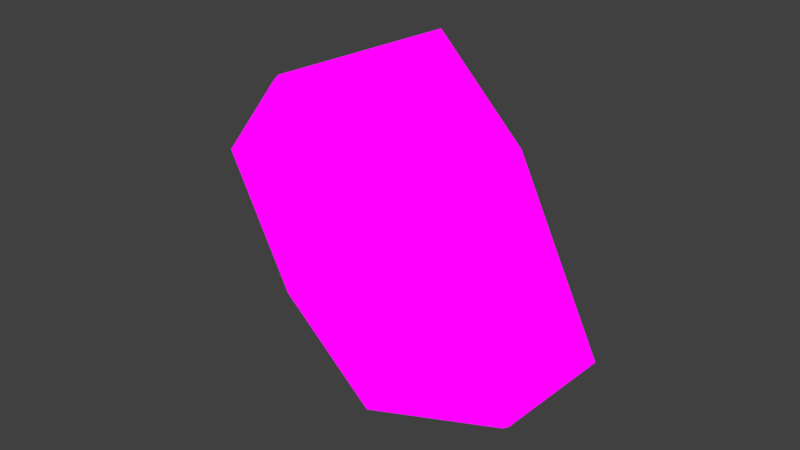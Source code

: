 # Source: earth_1_.blend  (saved by Blender 2.79.0; exported with 4.5.12 LTS)
import bpy
from mathutils import Matrix  # noqa: F401  (used for matrix-valued properties, if any)

bpy.ops.wm.read_factory_settings(use_empty=True)
scene = bpy.context.scene
scene.name = 'Scene'

# ---- collections
col_collection_1 = bpy.data.collections.new('Collection 1'); scene.collection.children.link(col_collection_1)

# ---- images (referenced by path relative to the original .blend; pixels are not part of the script)
import os
ASSET_DIR = os.environ.get("B2B_ASSET_DIR", "")  # directory of the original .blend (textures are referenced by path, not embedded)
HERE = os.path.dirname(os.path.abspath(__file__))  # packed textures are extracted next to this script under _unpacked/

def load_image(name, relpath, width, height, colorspace="sRGB"):
    """Load a texture the original file referenced (path relative to the .blend, or extracted next to this script)."""
    p = next((c for c in (os.path.join(HERE, relpath), os.path.join(ASSET_DIR, relpath)) if relpath and os.path.exists(c)), "")
    if p:
        img = bpy.data.images.load(p, check_existing=True)
        img.name = name
    else:  # same state as the original file: an image datablock whose file is absent (Cycles renders it pink)
        img = bpy.data.images.new(name, width, height)
        img.source = "FILE"
        img.filepath = "//" + (relpath or name)
    img.colorspace_settings.name = colorspace
    return img
img_texture_png = load_image('texture.png', 'texture.png', 1024, 1024, 'sRGB')

# ---- materials (node trees are filled in below, after node groups)
mat_material = bpy.data.materials.new('Material')
mat_material.alpha_threshold = 0.0
mat_material.roughness = 0.5

# ---- material node trees
mat_material.use_nodes = True; mat_material.node_tree.nodes.clear()
_N = mat_material.node_tree.nodes; _L = mat_material.node_tree.links
n0 = _N.new('ShaderNodeOutputMaterial'); n0.name = 'Material Output'; n0.location = (300, 300)
n1 = _N.new('ShaderNodeTexImage'); n1.name = 'Image Texture'; n1.location = (-180, 300)
n1.width = 140
n1.image = img_texture_png
n2 = _N.new('ShaderNodeEmission'); n2.name = 'Emission'; n2.location = (10, 300)
_L.new(n2.outputs[0], n0.inputs[0])
_L.new(n1.outputs[0], n2.inputs[0])
n0.is_active_output = True

# ---- world
world_world = bpy.data.worlds.new('World'); scene.world = world_world
world_world.color = (0.05088, 0.05088, 0.05088)
world_world.use_sun_shadow = False
world_world.sun_shadow_jitter_overblur = 0.0
world_world.cycles.sampling_method = 'MANUAL'

# ---- meshes
me_plane = bpy.data.meshes.new('Plane')
me_plane.from_pydata([(-1.26, -1.26, 1.269), (1.26, -1.26, 1.269), (-1.26, 1.26, 1.269), (1.26, 1.26, 1.269), (-1.619, 0.0, 1.269), (0.0, -1.619, 1.269), (1.619, 0.0, 1.269), (0.0, 1.619, 1.269), (-0.8005, -0.8005, 1.168), (0.8005, -0.8005, 1.168), (-0.8005, 0.8005, 1.168), (0.8005, 0.8005, 1.168), (-1.028, 0.0, 1.168), (0.0, -1.028, 1.168), (1.028, 0.0, 1.168), (0.0, 1.028, 1.168), (-0.296, -0.296, 0.6879), (-0.4119, -0.4119, 0.9169), (0.4119, -0.4119, 0.9169), (-0.4119, 0.4119, 0.9169), (0.4119, 0.4119, 0.9169), (-0.5292, 0.0, 0.9169), (0.0, -0.5292, 0.9169), (0.5292, 0.0, 0.9169), (0.0, 0.5292, 0.9169), (-0.1948, -0.1948, 0.528), (0.296, -0.296, 0.6879), (-0.296, 0.296, 0.6879), (0.296, 0.296, 0.6879), (-0.3803, 0.0, 0.6879), (0.0, -0.3803, 0.6879), (0.3803, 0.0, 0.6879), (0.0, 0.3803, 0.6879), (-0.1571, -0.1571, 0.165), (0.1948, -0.1948, 0.528), (-0.1948, 0.1948, 0.528), (0.1948, 0.1948, 0.528), (-0.2503, 0.0, 0.528), (0.0, -0.2503, 0.528), (0.2503, 0.0, 0.528), (0.0, 0.2503, 0.528), (-0.111, -0.111, 0.009426), (0.1571, -0.1571, 0.165), (-0.1571, 0.1571, 0.165), (0.1571, 0.1571, 0.165), (-0.2019, 0.0, 0.165), (0.0, -0.2019, 0.165), (0.2019, 0.0, 0.165), (0.0, 0.2019, 0.165), (0.111, -0.111, 0.009426), (-0.111, 0.111, 0.009426), (0.111, 0.111, 0.009426), (-0.1426, 0.0, 0.009426), (0.0, -0.1426, 0.009426), (0.1426, 0.0, 0.009426), (0.0, 0.1426, 0.009426), (-1.81, -1.456, 1.007), (1.545, -1.447, 1.007), (-1.78, 1.398, 1.007), (1.574, 1.888, 1.007), (-2.64, -0.3436, 1.007), (0.5302, -2.463, 1.007), (2.561, 0.5989, 1.007), (-0.4516, 2.581, 1.007), (-0.2017, -0.001174, 0.1662)], [], [(15, 10, 19), (8, 13, 22, 17), (11, 15, 24, 20), (12, 8, 17), (5, 1, 9), (1, 6, 14, 9), (2, 12, 10), (6, 3, 11, 14), (4, 0, 8, 12), (3, 15, 11), (0, 5, 13, 8), (7, 2, 10, 15), (17, 30, 16), (20, 24, 32, 28), (21, 17, 16, 29), (23, 28, 31), (13, 9, 18, 22), (9, 23, 18), (10, 12, 21, 19), (14, 11, 20, 23), (29, 25, 37), (31, 28, 36, 39), (27, 29, 37, 35), (26, 31, 39, 34), (24, 19, 27, 32), (22, 18, 26, 30), (18, 23, 31, 26), (19, 29, 27), (35, 37, 45, 43), (34, 47, 42), (38, 34, 42, 46), (40, 35, 43), (28, 40, 36), (16, 30, 38, 25), (32, 27, 35, 40), (30, 26, 34), (46, 42, 49, 53), (48, 43, 50, 55), (33, 46, 53, 41), (44, 48, 55, 51), (39, 36, 44, 47), (37, 25, 33, 64, 45), (36, 40, 48, 44), (25, 46, 33), (42, 47, 54, 49), (43, 45, 52, 50), (47, 51, 54), (45, 33, 41, 52), (1, 5, 61, 57), (6, 1, 57, 62), (4, 2, 58, 60), (3, 6, 62), (0, 4, 60, 56), (7, 3, 59, 63), (5, 56, 61), (2, 7, 63), (46, 25, 38), (15, 3, 7), (25, 29, 16), (29, 19, 21), (19, 24, 15), (62, 59, 3), (40, 28, 32), (28, 23, 20), (56, 5, 0), (23, 9, 14), (43, 48, 40), (9, 13, 5), (51, 47, 44), (47, 34, 39), (12, 2, 4), (17, 21, 12), (45, 64, 33), (30, 17, 22), (63, 58, 2), (34, 38, 30)])
_uv = me_plane.uv_layers.new(name='UVMap')
_uv.uv.foreach_set('vector', [0.4023, 0.4648, 0.4023, 0.4648, 0.4023, 0.4648, 0.2226, 0.4688, 0.2226, 0.4688, 0.2226, 0.4688, 0.2226, 0.4688, 0.2265, 0.5898, 0.2265, 0.5898, 0.2265, 0.5898, 0.2265, 0.5898, 0.2226, 0.4688, 0.2226, 0.4688, 0.2226, 0.4688, 0.2187, 0.6016, 0.2187, 0.6016, 0.2187, 0.6016, 0.2187, 0.6016, 0.2187, 0.6016, 0.2187, 0.6016, 0.2187, 0.6016, 0.4062, 0.4648, 0.4062, 0.4648, 0.4062, 0.4648, 0.2187, 0.6016, 0.2187, 0.6016, 0.2187, 0.6016, 0.2187, 0.6016, 0.2187, 0.4648, 0.2187, 0.4648, 0.2187, 0.4648, 0.2187, 0.4648, 0.2187, 0.6016, 0.2187, 0.6016, 0.2187, 0.6016, 0.2187, 0.4648, 0.2187, 0.4648, 0.2187, 0.4648, 0.2187, 0.4648, 0.4062, 0.4648, 0.4062, 0.4648, 0.4062, 0.4648, 0.4062, 0.4648, 0.4062, 0.4648, 0.4062, 0.4648, 0.4062, 0.4648, 0.2187, 0.6016, 0.2187, 0.6016, 0.2187, 0.6016, 0.2187, 0.6016, 0.4062, 0.4648, 0.4062, 0.4648, 0.4062, 0.4648, 0.4062, 0.4648, 0.2187, 0.4648, 0.2187, 0.4648, 0.2187, 0.4648, 0.2226, 0.4688, 0.2226, 0.4688, 0.2226, 0.4688, 0.2226, 0.4688, 0.2226, 0.4688, 0.2226, 0.4688, 0.2226, 0.4688, 0.4023, 0.4648, 0.4023, 0.4648, 0.4023, 0.4648, 0.4023, 0.4648, 0.2265, 0.5898, 0.2265, 0.5898, 0.2265, 0.5898, 0.2265, 0.5898, 0.2265, 0.5898, 0.2265, 0.5898, 0.2265, 0.5898, 0.2226, 0.4688, 0.2226, 0.4688, 0.2226, 0.4688, 0.2226, 0.4688, 0.2265, 0.5898, 0.2265, 0.5898, 0.2265, 0.5898, 0.2265, 0.5898, 0.2226, 0.4688, 0.2226, 0.4688, 0.2226, 0.4688, 0.2226, 0.4688, 0.2187, 0.6016, 0.2187, 0.6016, 0.2187, 0.6016, 0.2187, 0.6016, 0.2109, 0.4609, 0.2109, 0.4609, 0.2109, 0.4609, 0.2109, 0.4609, 0.2187, 0.4648, 0.2187, 0.4648, 0.2187, 0.4648, 0.2187, 0.4648, 0.2187, 0.6016, 0.2187, 0.6016, 0.2187, 0.6016, 0.2148, 0.6055, 0.2148, 0.6055, 0.2148, 0.6055, 0.2148, 0.6055, 0.3984, 0.4648, 0.3984, 0.4648, 0.3984, 0.4648, 0.3984, 0.4648, 0.3984, 0.4648, 0.3984, 0.4648, 0.3984, 0.4648, 0.2148, 0.6055, 0.2148, 0.6055, 0.2148, 0.6055, 0.2226, 0.4688, 0.2226, 0.4688, 0.2226, 0.4688, 0.4023, 0.4648, 0.4023, 0.4648, 0.4023, 0.4648, 0.4023, 0.4648, 0.2265, 0.5898, 0.2265, 0.5898, 0.2265, 0.5898, 0.2265, 0.5898, 0.2226, 0.4688, 0.2226, 0.4688, 0.2226, 0.4688, 0.1562, 0.457, 0.1562, 0.457, 0.1562, 0.457, 0.1562, 0.457, 0.1562, 0.457, 0.1562, 0.457, 0.1562, 0.457, 0.1562, 0.457, 0.1562, 0.457, 0.1562, 0.457, 0.1562, 0.457, 0.1562, 0.457, 0.1562, 0.457, 0.1562, 0.457, 0.1562, 0.457, 0.1562, 0.457, 0.2226, 0.4727, 0.2226, 0.4727, 0.2226, 0.4727, 0.2226, 0.4727, 0.2148, 0.6055, 0.2148, 0.6055, 0.2148, 0.6055, 0.2148, 0.6055, 0.2148, 0.6055, 0.2226, 0.4727, 0.2226, 0.4727, 0.2226, 0.4727, 0.2226, 0.4727, 0.2187, 0.5977, 0.2187, 0.5977, 0.2187, 0.5977, 0.1562, 0.457, 0.1562, 0.457, 0.1562, 0.457, 0.1562, 0.457, 0.1562, 0.457, 0.1562, 0.457, 0.1562, 0.457, 0.1562, 0.457, 0.1562, 0.457, 0.1562, 0.457, 0.1562, 0.457, 0.1562, 0.457, 0.1562, 0.457, 0.1562, 0.457, 0.1562, 0.457, 0.2148, 0.5977, 0.2148, 0.5977, 0.2148, 0.5977, 0.2148, 0.5977, 0.2148, 0.5977, 0.2148, 0.5977, 0.2148, 0.5977, 0.2148, 0.5977, 0.2226, 0.4648, 0.2226, 0.4648, 0.2226, 0.4648, 0.2226, 0.4648, 0.2148, 0.5977, 0.2148, 0.5977, 0.2148, 0.5977, 0.2226, 0.4648, 0.2226, 0.4648, 0.2226, 0.4648, 0.2226, 0.4648, 0.4101, 0.4609, 0.4101, 0.4609, 0.4101, 0.4609, 0.4101, 0.4609, 0.2148, 0.5977, 0.2148, 0.5977, 0.2148, 0.5977, 0.4101, 0.4609, 0.4101, 0.4609, 0.4101, 0.4609, 0.3984, 0.4648, 0.3984, 0.4648, 0.3984, 0.4648, 0.4062, 0.4648, 0.4062, 0.4648, 0.4062, 0.4648, 0.4023, 0.4648, 0.4023, 0.4648, 0.4023, 0.4648, 0.4062, 0.4648, 0.4062, 0.4648, 0.4062, 0.4648, 0.2265, 0.5898, 0.2265, 0.5898, 0.2265, 0.5898, 0.4101, 0.4609, 0.4101, 0.4609, 0.4101, 0.4609, 0.2265, 0.5898, 0.2265, 0.5898, 0.2265, 0.5898, 0.2187, 0.6016, 0.2187, 0.6016, 0.2187, 0.6016, 0.2226, 0.4648, 0.2226, 0.4648, 0.2226, 0.4648, 0.2265, 0.5898, 0.2265, 0.5898, 0.2265, 0.5898, 0.2226, 0.4727, 0.2226, 0.4727, 0.2226, 0.4727, 0.2187, 0.4648, 0.2187, 0.4648, 0.2187, 0.4648, 0.1562, 0.457, 0.1562, 0.457, 0.1562, 0.457, 0.2226, 0.4727, 0.2226, 0.4727, 0.2226, 0.4727, 0.2187, 0.4648, 0.2187, 0.4648, 0.2187, 0.4648, 0.4023, 0.4648, 0.4023, 0.4648, 0.4023, 0.4648, 0.2226, 0.4727, 0.2226, 0.4727, 0.2226, 0.4727, 0.2187, 0.4648, 0.2187, 0.4648, 0.2187, 0.4648, 0.2226, 0.4648, 0.2226, 0.4648, 0.2226, 0.4648, 0.4023, 0.4648, 0.4023, 0.4648, 0.4023, 0.4648])
me_plane.materials.append(mat_material)
me_plane.use_remesh_preserve_volume = False
me_plane.use_remesh_preserve_attributes = False
me_plane.use_mirror_vertex_groups = False
me_plane.update()
me_icosphere = bpy.data.meshes.new('Icosphere')
me_icosphere.from_pydata([(0.0, 0.0, -1.0), (0.7236, -0.5257, -0.4472), (-0.2764, -0.8506, -0.4472), (-0.8944, 0.0, -0.4472), (-0.2764, 0.8506, -0.4472), (0.7236, 0.5257, -0.4472), (0.2764, -0.8506, 0.4472), (-0.7236, -0.5257, 0.4472), (-0.7236, 0.5257, 0.4472), (0.2764, 0.8506, 0.4472), (0.8944, 0.0, 0.4472), (0.0, 0.0, 1.0), (-0.2328, -0.7166, -0.6575), (-0.1625, -0.5, -0.8507), (-0.07761, -0.2389, -0.9679), (0.2032, -0.1476, -0.9679), (0.4253, -0.309, -0.8507), (0.6095, -0.4429, -0.6575), (0.5319, -0.6817, -0.5023), (0.2629, -0.809, -0.5257), (-0.02964, -0.8642, -0.5023), (0.8127, 0.2952, -0.5023), (0.8506, 0.0, -0.5257), (0.8127, -0.2952, -0.5023), (0.2032, 0.1476, -0.9679), (0.4253, 0.309, -0.8507), (0.6095, 0.4429, -0.6575), (-0.7534, 0.0, -0.6575), (-0.5257, 0.0, -0.8507), (-0.2511, 0.0, -0.9679), (-0.484, -0.7166, -0.5023), (-0.6882, -0.5, -0.5257), (-0.8311, -0.2389, -0.5023), (-0.2328, 0.7166, -0.6575), (-0.1625, 0.5, -0.8507), (-0.07761, 0.2389, -0.9679), (-0.8311, 0.2389, -0.5023), (-0.6882, 0.5, -0.5257), (-0.484, 0.7166, -0.5023), (-0.02964, 0.8642, -0.5023), (0.2629, 0.809, -0.5257), (0.5319, 0.6817, -0.5023), (0.9566, -0.1476, 0.2511), (0.9511, -0.309, -1.752e-08), (0.8607, -0.4429, -0.2512), (0.8607, 0.4429, -0.2512), (0.9511, 0.309, 1.752e-08), (0.9566, 0.1476, 0.2511), (0.1552, -0.9554, 0.2512), (0.0, -1.0, -1.752e-08), (-0.1552, -0.9554, -0.2512), (0.6872, -0.6817, -0.2512), (0.5878, -0.809, 1.752e-08), (0.436, -0.8642, 0.2512), (-0.8607, -0.4429, 0.2512), (-0.9511, -0.309, -1.752e-08), (-0.9566, -0.1476, -0.2511), (-0.436, -0.8642, -0.2512), (-0.5878, -0.809, 1.752e-08), (-0.6872, -0.6817, 0.2512), (-0.6872, 0.6817, 0.2512), (-0.5878, 0.809, -1.752e-08), (-0.436, 0.8642, -0.2512), (-0.9566, 0.1476, -0.2511), (-0.9511, 0.309, 1.752e-08), (-0.8607, 0.4429, 0.2512), (0.436, 0.8642, 0.2512), (0.5878, 0.809, -1.752e-08), (0.6872, 0.6817, -0.2512), (-0.1552, 0.9554, -0.2512), (0.0, 1.0, 1.752e-08), (0.1552, 0.9554, 0.2512), (0.8311, -0.2389, 0.5023), (0.6882, -0.5, 0.5257), (0.484, -0.7166, 0.5023), (0.02964, -0.8642, 0.5023), (-0.2629, -0.809, 0.5257), (-0.5319, -0.6817, 0.5023), (-0.8127, -0.2952, 0.5023), (-0.8506, 0.0, 0.5257), (-0.8127, 0.2952, 0.5023), (-0.5319, 0.6817, 0.5023), (-0.2629, 0.809, 0.5257), (0.02964, 0.8642, 0.5023), (0.484, 0.7166, 0.5023), (0.6882, 0.5, 0.5257), (0.8311, 0.2389, 0.5023), (0.07761, -0.2389, 0.9679), (0.1625, -0.5, 0.8507), (0.2328, -0.7166, 0.6575), (0.7534, 0.0, 0.6575), (0.5257, 0.0, 0.8507), (0.2511, 0.0, 0.9679), (-0.2032, -0.1476, 0.9679), (-0.4253, -0.309, 0.8507), (-0.6095, -0.4429, 0.6575), (-0.2032, 0.1476, 0.9679), (-0.4253, 0.309, 0.8507), (-0.6095, 0.4429, 0.6575), (0.07761, 0.2389, 0.9679), (0.1625, 0.5, 0.8507), (0.2328, 0.7166, 0.6575), (0.3618, 0.2629, 0.8944), (0.6382, 0.2629, 0.7236), (0.4472, 0.5257, 0.7236), (-0.1382, 0.4253, 0.8944), (-0.05279, 0.6882, 0.7236), (-0.3618, 0.5878, 0.7236), (-0.4472, 0.0, 0.8944), (-0.6708, 0.1625, 0.7236), (-0.6708, -0.1625, 0.7236), (-0.1382, -0.4253, 0.8944), (-0.3618, -0.5878, 0.7236), (-0.05279, -0.6882, 0.7236), (0.3618, -0.2629, 0.8944), (0.4472, -0.5257, 0.7236), (0.6382, -0.2629, 0.7236), (0.8618, 0.4253, 0.2764), (0.809, 0.5878, 0.0), (0.6708, 0.6882, 0.2764), (-0.1382, 0.9511, 0.2764), (-0.309, 0.9511, -4.92e-07), (-0.4472, 0.8506, 0.2764), (-0.9472, 0.1625, 0.2764), (-1.0, -3.608e-07, 6.232e-07), (-0.9472, -0.1625, 0.2764), (-0.4472, -0.8506, 0.2764), (-0.309, -0.9511, -7.872e-07), (-0.1382, -0.9511, 0.2764), (0.6708, -0.6882, 0.2764), (0.809, -0.5878, -1.902e-06), (0.8618, -0.4253, 0.2764), (0.309, 0.9511, -2.615e-14), (0.4472, 0.8506, -0.2764), (0.1382, 0.9511, -0.2764), (-0.809, 0.5878, -7.845e-14), (-0.6708, 0.6882, -0.2764), (-0.8618, 0.4253, -0.2764), (-0.809, -0.5878, 8.031e-14), (-0.8618, -0.4253, -0.2764), (-0.6708, -0.6882, -0.2764), (0.309, -0.9511, 2.802e-14), (0.1382, -0.9511, -0.2764), (0.4472, -0.8506, -0.2764), (1.0, 0.0, 0.0), (0.9472, -0.1625, -0.2764), (0.9472, 0.1625, -0.2764), (0.3618, 0.5878, -0.7236), (0.1382, 0.4253, -0.8944), (0.05279, 0.6882, -0.7236), (-0.4472, 0.5257, -0.7236), (-0.3618, 0.2629, -0.8944), (-0.6382, 0.2629, -0.7236), (-0.6382, -0.2629, -0.7236), (-0.3618, -0.2629, -0.8944), (-0.4472, -0.5257, -0.7236), (0.6708, 0.1625, -0.7236), (0.6708, -0.1625, -0.7236), (0.4472, -7.38e-07, -0.8944), (0.05279, -0.6882, -0.7236), (0.1382, -0.4253, -0.8944), (0.3618, -0.5878, -0.7236), (-0.1591, 0.9109, 0.3019), (0.5993, 0.7619, 0.01863), (0.4425, 0.8191, 0.273), (0.1452, 0.9148, 0.2743), (0.3081, 0.9091, 0.01364), (-0.01513, 0.9607, 0.01255), (0.4476, 0.8054, -0.2831), (0.2573, 0.7621, -0.5414), (0.1278, 0.9085, -0.2829), (-0.0462, 0.8191, -0.5178), (-0.1767, 0.9139, -0.2568), (0.1487, 1.019, -0.2959), (0.4685, 0.9162, -0.2961), (0.329, 1.02, 0.000626), (-0.1382, 1.022, 0.2889), (0.1661, 1.026, 0.2613), (0.005775, 1.071, -0.0004662), (-0.1558, 1.025, -0.2698), (0.6202, 0.8727, 0.005617), (0.4634, 0.9298, 0.26), (0.2782, 0.8729, -0.5544), (-0.02529, 0.9298, -0.5308), (-0.7047, 0.5182, 0.4479), (-0.1612, 0.129, 0.9921), (-0.09745, 0.4105, 0.9168), (-0.3284, 0.579, 0.7394), (-0.3906, 0.2945, 0.8704), (-0.5847, 0.431, 0.6691), (-0.648, 0.144, 0.737), (-0.5064, 0.678, 0.5075), (-0.9379, 0.144, 0.2678), (-0.7974, 0.2794, 0.5051), (-0.6694, 0.678, 0.2438), (-0.8489, 0.431, 0.2416), (-0.7966, 0.5802, -0.02223), (-0.9422, 0.2945, -0.02211), (-0.6547, 0.6827, -0.312), (-0.6722, 0.4902, -0.5676), (-0.8497, 0.4132, -0.3118), (-0.8186, 0.2221, -0.544), (-0.9476, 0.1284, -0.286), (-0.9049, 0.447, -0.2901), (-0.7098, 0.7165, -0.2902), (-0.8518, 0.614, -0.0004403), (-0.9931, 0.1778, 0.2896), (-0.7032, 0.1778, 0.7587), (-0.3835, 0.6128, 0.7612), (-0.1526, 0.4443, 0.9385), (-0.6399, 0.4649, 0.6909), (-0.4457, 0.3283, 0.8922), (-0.2164, 0.1629, 1.014), (-0.5616, 0.7119, 0.5293), (-0.8525, 0.3133, 0.5269), (-0.9041, 0.4649, 0.2633), (-0.9974, 0.3283, -0.0003264), (-1.003, 0.1622, -0.2642), (-0.7245, 0.7119, 0.2656), (-0.7274, 0.524, -0.5458), (-0.8738, 0.2559, -0.5222), (-0.7599, 0.5521, 0.4697), (0.6239, 0.4769, -0.6177), (0.8837, -0.01313, -0.4819), (0.6921, 0.166, -0.6905), (0.4205, 0.3291, -0.8308), (0.8431, -0.3326, -0.4574), (0.6921, -0.1922, -0.6905), (0.4456, -0.01313, -0.8788), (0.1753, 0.151, -0.9604), (-0.1275, -0.2709, -0.9624), (0.1753, -0.1772, -0.9604), (0.1115, -0.4756, -0.8811), (0.4205, -0.3554, -0.8308), (0.622, -0.4945, -0.6243), (0.3532, -0.6497, -0.6984), (0.4038, -0.6366, -0.8097), (0.162, -0.4625, -0.9924), (0.4961, -7.913e-07, -0.9901), (0.7427, -0.1791, -0.8018), (0.7427, 0.1791, -0.8018), (0.06379, 0.7489, -0.8116), (0.1533, 0.4718, -0.9901), (0.4019, 0.644, -0.806), (0.5922, 0.7431, -0.5667), (-0.0781, 0.2646, -1.072), (-0.1634, 0.5515, -0.945), (-0.2648, 0.0, -1.075), (0.6745, 0.49, -0.729), (0.471, 0.3422, -0.9421), (0.2259, 0.1641, -1.072), (0.8937, -0.3195, -0.5687), (0.9343, 1.777e-08, -0.5932), (0.893, 0.3257, -0.5669), (0.6725, -0.4814, -0.7356), (0.471, -0.3422, -0.9421), (0.2259, -0.1641, -1.072), (-0.07689, -0.2578, -1.074), (0.7958, 0.5782, -0.5071), (-8.596e-08, 0.0, -1.107), (0.8425, 0.3126, -0.4556), (-0.3153, -0.01313, -0.9632), (-0.1287, 0.2514, -0.961), (0.01322, 0.7358, -0.7003), (-0.214, 0.5384, -0.8337), (0.1027, 0.4587, -0.8788), (0.3514, 0.6308, -0.6947), (0.5416, 0.73, -0.4554), (-0.05057, -0.01313, -0.9962), (0.7453, 0.5651, -0.3958), (-0.2345, -0.8488, -0.423), (-0.9472, -0.2738, 0.04512), (-0.9517, -0.1115, -0.2119), (-0.8526, -0.3957, -0.2423), (-0.6469, -0.6774, -0.2458), (-0.401, -0.8625, -0.2197), (-0.8188, -0.2064, -0.4773), (-0.493, 0.04355, -0.8511), (-0.3283, -0.2254, -0.8936), (-0.6105, -0.2297, -0.717), (-0.6673, -0.4782, -0.5048), (-0.4143, -0.5051, -0.7136), (-0.19, -0.7093, -0.6416), (-0.4495, -0.7093, -0.4798), (-0.4826, -0.5613, -0.7707), (-0.3966, -0.2816, -0.9507), (-0.6788, -0.2859, -0.7741), (-0.7152, -0.7335, -0.303), (-0.9209, -0.4519, -0.2995), (-0.4692, -0.9187, -0.2768), (-1.02, -0.1676, -0.269), (-1.015, -0.3299, -0.01201), (-0.8871, -0.2625, -0.5345), (-0.7355, -0.5344, -0.5619), (-0.5178, -0.7654, -0.537), (-0.5613, -0.01259, -0.9082), (-0.2583, -0.7654, -0.6987), (-0.3028, -0.905, -0.4801), (-0.6908, -0.5019, 0.4305), (-0.5727, -0.4161, 0.6492), (-0.927, -0.1215, 0.252), (-0.7872, -0.2598, 0.4845), (-0.402, -0.844, 0.252), (-0.4904, -0.6684, 0.4845), (-0.6495, -0.6684, 0.2271), (-0.8364, -0.4112, 0.2271), (-0.4909, -0.9086, 0.3034), (-1.016, -0.1861, 0.3034), (-0.6616, -0.4806, 0.7006), (-0.876, -0.3244, 0.5359), (-0.5792, -0.7329, 0.5359), (-0.7384, -0.7329, 0.2784), (-0.9252, -0.4757, 0.2784), (-0.7796, -0.5664, 0.4818), (0.4897, -0.5747, 0.7924), (0.4011, -0.3004, 0.9719), (0.8281, -0.01256, 0.7142), (0.2652, -0.7798, 0.72), (0.192, -0.5481, 0.9266), (0.5305, -0.7795, 0.5555), (0.7533, -0.5473, 0.5755), (0.9093, -0.2623, 0.55), (1.049, 0.1476, 0.2732), (0.9447, -0.4857, -0.2586), (1.039, -0.3419, 0.006543), (1.047, -0.1621, 0.2741), (0.9798, -0.007626, 0.4871), (0.3088, -0.9224, 0.4997), (0.6997, -0.2941, 0.7883), (0.7402, -0.7444, 0.3078), (0.8907, -0.635, 0.006609), (0.9431, -0.4663, 0.3022), (1.094, -0.007321, 0.01185), (0.6838, -0.7143, 0.2735), (0.8868, -0.4362, 0.2679), (0.8344, -0.605, -0.02763), (0.4741, -0.7495, 0.5212), (0.853, -0.2323, 0.5157), (0.697, -0.5173, 0.5412), (0.7718, 0.01746, 0.6799), (0.6434, -0.264, 0.7541), (0.4334, -0.5447, 0.7582), (0.2088, -0.7498, 0.6857), (0.3447, -0.2704, 0.9376), (0.1357, -0.5181, 0.8923), (0.9235, 0.0224, 0.4529), (0.9832, -0.3119, -0.02769), (0.8884, -0.4556, -0.2928), (0.9909, -0.1321, 0.2399), (0.2525, -0.8924, 0.4654), (0.9923, 0.1776, 0.239), (1.037, 0.0227, -0.02238), (0.1674, -1.01, 0.2708), (8.315e-09, -1.056, -2.716e-08), (-0.1674, -1.01, -0.2708), (-0.3332, -1.005, 0.001377), (-0.1503, -1.005, 0.2974), (0.3332, -1.005, -0.001377), (0.1503, -1.005, -0.2974), (0.1674, -0.9144, 0.2708), (8.315e-09, -0.9607, 2.646e-09), (-0.1674, -0.9144, -0.2708), (-0.3332, -0.9099, 0.001377), (-0.1503, -0.9099, 0.2974), (0.3332, -0.9099, -0.001377), (0.1503, -0.9099, -0.2974)], [], [(0, 15, 14), (1, 17, 23), (0, 14, 29), (0, 29, 35), (0, 35, 24), (1, 23, 44), (2, 20, 50), (3, 32, 56), (4, 38, 62), (5, 41, 68), (1, 44, 51), (2, 50, 57), (3, 56, 63), (4, 62, 69), (5, 68, 45), (6, 74, 89), (7, 77, 95), (8, 80, 98), (9, 83, 101), (10, 86, 90), (92, 99, 11), (91, 102, 92), (90, 103, 91), (92, 102, 99), (102, 100, 99), (91, 103, 102), (103, 104, 102), (102, 104, 100), (104, 101, 100), (90, 86, 103), (86, 85, 103), (103, 85, 104), (85, 84, 104), (104, 84, 101), (84, 9, 101), (99, 96, 11), (100, 105, 99), (101, 106, 100), (99, 105, 96), (105, 97, 96), (100, 106, 105), (106, 107, 105), (105, 107, 97), (107, 98, 97), (101, 83, 106), (83, 82, 106), (106, 82, 107), (82, 81, 107), (107, 81, 98), (81, 8, 98), (96, 93, 11), (97, 108, 96), (98, 109, 97), (96, 108, 93), (108, 94, 93), (97, 109, 108), (109, 110, 108), (108, 110, 94), (110, 95, 94), (98, 80, 109), (80, 79, 109), (109, 79, 110), (79, 78, 110), (110, 78, 95), (78, 7, 95), (93, 87, 11), (94, 111, 93), (95, 112, 94), (93, 111, 87), (111, 88, 87), (94, 112, 111), (112, 113, 111), (111, 113, 88), (113, 89, 88), (95, 77, 112), (77, 76, 112), (112, 76, 113), (76, 75, 113), (113, 75, 89), (75, 6, 89), (87, 92, 11), (88, 114, 87), (89, 115, 88), (87, 114, 92), (114, 91, 92), (88, 115, 114), (115, 116, 114), (114, 116, 91), (116, 90, 91), (89, 74, 115), (74, 73, 115), (115, 73, 116), (73, 72, 116), (116, 72, 90), (72, 10, 90), (47, 86, 10), (46, 117, 47), (45, 118, 46), (47, 117, 86), (117, 85, 86), (46, 118, 117), (118, 119, 117), (117, 119, 85), (119, 84, 85), (45, 68, 118), (68, 67, 118), (118, 67, 119), (67, 66, 119), (119, 66, 84), (66, 9, 84), (71, 83, 9), (70, 120, 71), (69, 121, 70), (71, 120, 83), (120, 82, 83), (70, 121, 120), (121, 122, 120), (120, 122, 82), (122, 81, 82), (69, 62, 121), (62, 61, 121), (121, 61, 122), (61, 60, 122), (122, 60, 81), (60, 8, 81), (65, 80, 8), (64, 123, 65), (63, 124, 64), (65, 123, 80), (123, 79, 80), (64, 124, 123), (124, 125, 123), (123, 125, 79), (125, 78, 79), (63, 56, 124), (56, 55, 124), (124, 55, 125), (55, 54, 125), (125, 54, 78), (54, 7, 78), (59, 77, 7), (58, 126, 59), (57, 127, 58), (59, 126, 77), (126, 76, 77), (58, 127, 126), (127, 128, 126), (126, 128, 76), (128, 75, 76), (57, 50, 127), (50, 49, 127), (127, 49, 128), (49, 48, 128), (128, 48, 75), (48, 6, 75), (53, 74, 6), (52, 129, 53), (51, 130, 52), (53, 129, 74), (129, 73, 74), (52, 130, 129), (130, 131, 129), (129, 131, 73), (131, 72, 73), (51, 44, 130), (44, 43, 130), (130, 43, 131), (43, 42, 131), (131, 42, 72), (42, 10, 72), (66, 71, 9), (67, 132, 66), (68, 133, 67), (66, 132, 71), (132, 70, 71), (67, 133, 132), (133, 134, 132), (132, 134, 70), (134, 69, 70), (68, 41, 133), (41, 40, 133), (133, 40, 134), (40, 39, 134), (134, 39, 69), (39, 4, 69), (60, 65, 8), (61, 135, 60), (62, 136, 61), (60, 135, 65), (135, 64, 65), (61, 136, 135), (136, 137, 135), (135, 137, 64), (137, 63, 64), (62, 38, 136), (38, 37, 136), (136, 37, 137), (37, 36, 137), (137, 36, 63), (36, 3, 63), (54, 59, 7), (55, 138, 54), (56, 139, 55), (54, 138, 59), (138, 58, 59), (55, 139, 138), (139, 140, 138), (138, 140, 58), (140, 57, 58), (56, 32, 139), (32, 31, 139), (139, 31, 140), (31, 30, 140), (140, 30, 57), (30, 2, 57), (48, 53, 6), (49, 141, 48), (50, 142, 49), (48, 141, 53), (141, 52, 53), (49, 142, 141), (142, 143, 141), (141, 143, 52), (143, 51, 52), (50, 20, 142), (20, 19, 142), (142, 19, 143), (19, 18, 143), (143, 18, 51), (18, 1, 51), (42, 47, 10), (43, 144, 42), (44, 145, 43), (42, 144, 47), (144, 46, 47), (43, 145, 144), (145, 146, 144), (144, 146, 46), (146, 45, 46), (44, 23, 145), (23, 22, 145), (145, 22, 146), (22, 21, 146), (146, 21, 45), (21, 5, 45), (26, 41, 5), (25, 147, 26), (24, 148, 25), (26, 147, 41), (147, 40, 41), (25, 148, 147), (148, 149, 147), (147, 149, 40), (149, 39, 40), (24, 35, 148), (35, 34, 148), (148, 34, 149), (34, 33, 149), (149, 33, 39), (33, 4, 39), (33, 38, 4), (34, 150, 33), (35, 151, 34), (33, 150, 38), (150, 37, 38), (34, 151, 150), (151, 152, 150), (150, 152, 37), (152, 36, 37), (35, 29, 151), (29, 28, 151), (151, 28, 152), (28, 27, 152), (152, 27, 36), (27, 3, 36), (27, 32, 3), (28, 153, 27), (29, 154, 28), (27, 153, 32), (153, 31, 32), (28, 154, 153), (154, 155, 153), (153, 155, 31), (155, 30, 31), (29, 14, 154), (14, 13, 154), (154, 13, 155), (13, 12, 155), (155, 12, 30), (12, 2, 30), (21, 26, 5), (22, 156, 21), (23, 157, 22), (21, 156, 26), (156, 25, 26), (22, 157, 156), (157, 158, 156), (156, 158, 25), (158, 24, 25), (23, 17, 157), (17, 16, 157), (157, 16, 158), (16, 15, 158), (158, 15, 24), (15, 0, 24), (12, 20, 2), (13, 159, 12), (14, 160, 13), (12, 159, 20), (159, 19, 20), (13, 160, 159), (160, 161, 159), (159, 161, 19), (161, 18, 19), (14, 15, 160), (15, 16, 160), (160, 16, 161), (16, 17, 161), (161, 17, 18), (17, 1, 18), (181, 164, 163, 180), (180, 163, 166, 175), (176, 162, 165, 177), (179, 172, 167, 178), (183, 171, 172, 179), (174, 168, 169, 182), (177, 165, 164, 181), (175, 166, 168, 174), (182, 169, 171, 183), (178, 167, 162, 176), (167, 165, 162), (163, 164, 166), (164, 165, 166), (166, 165, 167), (168, 166, 170), (166, 167, 170), (170, 167, 172), (168, 170, 169), (169, 170, 171), (170, 172, 171), (173, 183, 179), (182, 183, 173), (174, 182, 173), (173, 179, 178), (175, 173, 178), (174, 173, 175), (175, 178, 177), (181, 175, 177), (180, 175, 181), (178, 176, 177), (217, 202, 197, 216), (214, 193, 190, 207), (204, 198, 199, 219), (209, 186, 187, 208), (213, 191, 194, 218), (208, 187, 191, 213), (218, 194, 196, 205), (211, 188, 185, 212), (216, 197, 192, 206), (220, 201, 202, 217), (205, 196, 198, 204), (206, 192, 193, 214), (219, 199, 201, 220), (207, 190, 188, 211), (212, 185, 186, 209), (184, 189, 193), (186, 185, 188), (186, 188, 187), (187, 188, 189), (187, 189, 191), (191, 189, 184), (189, 188, 190), (189, 190, 193), (194, 191, 184), (195, 184, 193), (197, 195, 192), (195, 193, 192), (194, 184, 195), (194, 195, 196), (196, 195, 197), (198, 196, 200), (196, 197, 200), (200, 197, 202), (198, 200, 199), (199, 200, 201), (200, 202, 201), (203, 220, 217), (219, 220, 203), (204, 219, 203), (203, 217, 216), (205, 203, 216), (204, 203, 205), (205, 216, 215), (218, 205, 215), (218, 215, 221), (215, 206, 214), (216, 206, 215), (215, 214, 221), (218, 221, 213), (210, 214, 207), (210, 207, 211), (213, 221, 210), (208, 213, 210), (208, 210, 211), (209, 208, 211), (209, 211, 212), (221, 214, 210), (229, 225, 265), (222, 267, 266), (225, 266, 265), (265, 266, 263), (229, 265, 262), (262, 265, 264), (265, 263, 264), (260, 269, 222), (223, 260, 224), (226, 223, 227), (260, 222, 224), (224, 222, 225), (223, 224, 227), (227, 224, 228), (224, 225, 228), (228, 225, 229), (226, 227, 234), (234, 227, 233), (227, 228, 233), (233, 228, 231), (228, 229, 231), (231, 229, 268), (230, 232, 231), (231, 232, 233), (232, 235, 233), (233, 235, 234), (255, 254, 236), (237, 255, 236), (256, 255, 237), (257, 256, 237), (256, 259, 250), (238, 256, 250), (255, 256, 238), (239, 255, 238), (254, 255, 239), (251, 254, 239), (238, 250, 249), (240, 238, 249), (239, 238, 240), (252, 239, 240), (240, 249, 248), (253, 240, 248), (251, 239, 252), (252, 240, 253), (253, 248, 258), (242, 246, 241), (245, 246, 242), (250, 245, 242), (242, 241, 243), (249, 242, 243), (248, 243, 244), (250, 242, 249), (249, 243, 248), (248, 244, 258), (259, 245, 250), (259, 247, 245), (259, 257, 247), (259, 256, 257), (225, 222, 266), (222, 269, 267), (268, 229, 262), (268, 262, 261), (268, 261, 230), (268, 230, 231), (244, 267, 269, 258), (237, 232, 230, 257), (252, 223, 226, 251), (254, 234, 235, 236), (253, 260, 223, 252), (241, 263, 266, 243), (258, 269, 260, 253), (257, 230, 261, 247), (245, 262, 264, 246), (247, 261, 262, 245), (243, 266, 267, 244), (251, 226, 234, 254), (246, 264, 263, 241), (236, 235, 232, 237), (297, 270, 275, 289), (285, 278, 281, 284), (288, 273, 271, 291), (289, 275, 274, 287), (292, 276, 279, 286), (290, 272, 276, 292), (286, 279, 277, 295), (296, 282, 270, 297), (295, 277, 278, 285), (291, 271, 272, 290), (287, 274, 273, 288), (284, 281, 282, 296), (272, 271, 273), (272, 273, 276), (276, 273, 280), (273, 274, 280), (280, 274, 283), (274, 275, 283), (283, 275, 270), (279, 276, 280), (277, 279, 278), (278, 279, 281), (279, 280, 281), (281, 280, 283), (281, 283, 282), (282, 283, 270), (296, 297, 294), (284, 296, 294), (284, 294, 293), (286, 284, 293), (285, 284, 286), (295, 285, 286), (286, 293, 292), (294, 297, 289), (287, 294, 289), (293, 294, 287), (288, 293, 287), (292, 293, 288), (290, 292, 288), (290, 288, 291), (312, 305, 304, 311), (311, 304, 302, 306), (309, 301, 300, 307), (308, 299, 301, 309), (306, 302, 303, 310), (307, 300, 305, 312), (310, 303, 299, 308), (298, 299, 303), (301, 299, 298), (300, 301, 305), (305, 301, 298), (304, 298, 303), (304, 303, 302), (305, 298, 304), (312, 311, 313), (311, 306, 310), (311, 310, 313), (312, 313, 309), (307, 312, 309), (309, 313, 308), (313, 310, 308), (331, 325, 321), (324, 325, 331), (330, 324, 331), (323, 324, 330), (331, 321, 320), (329, 331, 320), (330, 331, 329), (329, 320, 319), (321, 326, 316), (328, 321, 316), (320, 321, 328), (314, 320, 328), (319, 320, 314), (317, 319, 314), (314, 328, 315), (318, 314, 315), (317, 314, 318), (327, 319, 317), (325, 326, 321), (325, 322, 326), (324, 332, 325), (325, 332, 322), (334, 337, 348), (346, 334, 348), (335, 334, 346), (347, 335, 346), (334, 338, 337), (333, 338, 334), (335, 333, 334), (333, 336, 338), (337, 339, 345), (340, 339, 337), (338, 340, 337), (341, 340, 338), (336, 341, 338), (342, 341, 336), (341, 343, 340), (344, 343, 341), (342, 344, 341), (349, 342, 336), (348, 337, 345), (348, 345, 350), (346, 348, 351), (348, 350, 351), (324, 346, 351, 332), (329, 333, 335, 330), (330, 335, 347, 323), (323, 347, 346, 324), (332, 351, 350, 322), (319, 336, 333, 329), (316, 339, 340, 328), (315, 343, 344, 318), (326, 345, 339, 316), (328, 340, 343, 315), (317, 342, 349, 327), (318, 344, 342, 317), (327, 349, 336, 319), (322, 350, 345, 326), (354, 353, 355), (355, 353, 356), (353, 352, 356), (353, 357, 352), (354, 358, 353), (353, 358, 357), (361, 362, 360), (362, 363, 360), (360, 363, 359), (360, 359, 364), (361, 360, 365), (360, 364, 365), (354, 361, 365, 358), (352, 359, 363, 356), (356, 363, 362, 355), (358, 365, 364, 357), (357, 364, 359, 352), (355, 362, 361, 354)])
me_icosphere.polygons.foreach_set('use_smooth', [True] * 622)
_uv = me_icosphere.uv_layers.new(name='UVMap')
_uv.uv.foreach_set('vector', [0.1562, 0.4473, 0.1562, 0.4473, 0.1562, 0.4473, 0.1562, 0.4473, 0.1562, 0.4473, 0.1562, 0.4473, 0.1562, 0.4473, 0.1562, 0.4473, 0.1562, 0.4473, 0.1562, 0.4473, 0.1562, 0.4473, 0.1562, 0.4473, 0.1562, 0.4473, 0.1562, 0.4473, 0.1562, 0.4473, 0.1562, 0.4473, 0.1562, 0.4473, 0.1562, 0.4473, 0.1562, 0.4473, 0.1562, 0.4473, 0.1562, 0.4473, 0.1562, 0.4473, 0.1562, 0.4473, 0.1562, 0.4473, 0.1562, 0.4473, 0.1562, 0.4473, 0.1562, 0.4473, 0.1562, 0.4473, 0.1562, 0.4473, 0.1562, 0.4473, 0.1562, 0.4473, 0.1562, 0.4473, 0.1562, 0.4473, 0.1562, 0.4473, 0.1562, 0.4473, 0.1562, 0.4473, 0.1562, 0.4473, 0.1562, 0.4473, 0.1562, 0.4473, 0.1562, 0.4473, 0.1562, 0.4473, 0.1562, 0.4473, 0.1562, 0.4473, 0.1562, 0.4473, 0.1562, 0.4473, 0.1562, 0.4473, 0.1562, 0.4473, 0.1562, 0.4473, 0.1562, 0.4473, 0.1562, 0.4473, 0.1562, 0.4473, 0.1562, 0.4473, 0.1562, 0.4473, 0.1562, 0.4473, 0.1562, 0.4473, 0.1562, 0.4473, 0.1562, 0.4473, 0.1562, 0.4473, 0.1562, 0.4473, 0.1562, 0.4473, 0.1562, 0.4473, 0.1562, 0.4473, 0.1562, 0.4473, 0.1562, 0.4473, 0.1562, 0.4473, 0.1562, 0.4473, 0.1562, 0.4473, 0.1562, 0.4473, 0.1562, 0.4473, 0.1562, 0.4473, 0.1562, 0.4473, 0.1562, 0.4473, 0.1562, 0.4473, 0.1562, 0.4473, 0.1562, 0.4473, 0.1562, 0.4473, 0.1562, 0.4473, 0.1562, 0.4473, 0.1562, 0.4473, 0.1562, 0.4473, 0.1562, 0.4473, 0.1562, 0.4473, 0.1562, 0.4473, 0.1562, 0.4473, 0.1562, 0.4473, 0.1562, 0.4473, 0.1562, 0.4473, 0.1562, 0.4473, 0.1562, 0.4473, 0.1562, 0.4473, 0.1562, 0.4473, 0.1562, 0.4473, 0.1562, 0.4473, 0.1562, 0.4473, 0.1562, 0.4473, 0.1562, 0.4473, 0.1562, 0.4473, 0.1562, 0.4473, 0.1562, 0.4473, 0.1562, 0.4473, 0.1562, 0.4473, 0.1562, 0.4473, 0.1562, 0.4473, 0.1562, 0.4473, 0.1562, 0.4473, 0.1562, 0.4473, 0.1562, 0.4473, 0.1562, 0.4473, 0.1562, 0.4473, 0.1562, 0.4473, 0.1562, 0.4473, 0.1562, 0.4473, 0.1562, 0.4473, 0.1562, 0.4473, 0.1562, 0.4473, 0.1562, 0.4473, 0.1562, 0.4473, 0.1562, 0.4473, 0.1562, 0.4473, 0.1562, 0.4473, 0.1562, 0.4473, 0.1562, 0.4473, 0.1562, 0.4473, 0.1562, 0.4473, 0.1562, 0.4473, 0.1562, 0.4473, 0.1562, 0.4473, 0.1562, 0.4473, 0.1562, 0.4473, 0.1562, 0.4473, 0.1562, 0.4473, 0.1562, 0.4473, 0.1562, 0.4473, 0.1562, 0.4473, 0.1562, 0.4473, 0.1562, 0.4473, 0.1562, 0.4473, 0.1562, 0.4473, 0.1562, 0.4473, 0.1562, 0.4473, 0.1562, 0.4473, 0.1562, 0.4473, 0.1562, 0.4473, 0.1562, 0.4473, 0.1562, 0.4473, 0.1562, 0.4473, 0.1562, 0.4473, 0.1562, 0.4473, 0.1562, 0.4473, 0.1562, 0.4473, 0.1562, 0.4473, 0.1562, 0.4473, 0.1562, 0.4473, 0.1562, 0.4473, 0.1562, 0.4473, 0.1562, 0.4473, 0.1562, 0.4473, 0.1562, 0.4473, 0.1562, 0.4473, 0.1562, 0.4473, 0.1562, 0.4473, 0.1562, 0.4473, 0.1562, 0.4473, 0.1562, 0.4473, 0.1562, 0.4473, 0.1562, 0.4473, 0.1562, 0.4473, 0.1562, 0.4473, 0.1562, 0.4473, 0.1562, 0.4473, 0.1562, 0.4473, 0.1562, 0.4473, 0.1562, 0.4473, 0.1562, 0.4473, 0.1562, 0.4473, 0.1562, 0.4473, 0.1562, 0.4473, 0.1562, 0.4473, 0.1562, 0.4473, 0.1562, 0.4473, 0.1562, 0.4473, 0.1562, 0.4473, 0.1562, 0.4473, 0.1562, 0.4473, 0.1562, 0.4473, 0.1562, 0.4473, 0.1562, 0.4473, 0.1562, 0.4473, 0.1562, 0.4473, 0.1562, 0.4473, 0.1562, 0.4473, 0.1562, 0.4473, 0.1562, 0.4473, 0.1562, 0.4473, 0.1562, 0.4473, 0.1562, 0.4473, 0.1562, 0.4473, 0.1562, 0.4473, 0.1562, 0.4473, 0.1562, 0.4473, 0.1562, 0.4473, 0.1562, 0.4473, 0.1562, 0.4473, 0.1562, 0.4473, 0.1562, 0.4473, 0.1562, 0.4473, 0.1562, 0.4473, 0.1562, 0.4473, 0.1562, 0.4473, 0.1562, 0.4473, 0.1562, 0.4473, 0.1562, 0.4473, 0.1562, 0.4473, 0.1562, 0.4473, 0.1562, 0.4473, 0.1562, 0.4473, 0.1562, 0.4473, 0.1562, 0.4473, 0.1562, 0.4473, 0.1562, 0.4473, 0.1562, 0.4473, 0.1562, 0.4473, 0.1562, 0.4473, 0.1562, 0.4473, 0.1562, 0.4473, 0.1562, 0.4473, 0.1562, 0.4473, 0.1562, 0.4473, 0.1562, 0.4473, 0.1562, 0.4473, 0.1562, 0.4473, 0.1562, 0.4473, 0.1562, 0.4473, 0.1562, 0.4473, 0.1562, 0.4473, 0.1562, 0.4473, 0.1562, 0.4473, 0.1562, 0.4473, 0.1562, 0.4473, 0.1562, 0.4473, 0.1562, 0.4473, 0.1562, 0.4473, 0.1562, 0.4473, 0.1562, 0.4473, 0.1562, 0.4473, 0.1562, 0.4473, 0.1562, 0.4473, 0.1562, 0.4473, 0.1562, 0.4473, 0.1562, 0.4473, 0.1562, 0.4473, 0.1562, 0.4473, 0.1562, 0.4473, 0.1562, 0.4473, 0.1562, 0.4473, 0.1562, 0.4473, 0.1562, 0.4473, 0.1562, 0.4473, 0.1562, 0.4473, 0.1562, 0.4473, 0.1562, 0.4473, 0.1562, 0.4473, 0.1562, 0.4473, 0.1562, 0.4473, 0.1562, 0.4473, 0.1562, 0.4473, 0.1562, 0.4473, 0.1562, 0.4473, 0.1562, 0.4473, 0.1562, 0.4473, 0.1562, 0.4473, 0.1562, 0.4473, 0.1562, 0.4473, 0.1562, 0.4473, 0.1562, 0.4473, 0.1562, 0.4473, 0.1562, 0.4473, 0.1562, 0.4473, 0.1562, 0.4473, 0.1562, 0.4473, 0.1562, 0.4473, 0.1562, 0.4473, 0.1562, 0.4473, 0.1562, 0.4473, 0.1562, 0.4473, 0.1562, 0.4473, 0.1562, 0.4473, 0.1562, 0.4473, 0.1562, 0.4473, 0.1562, 0.4473, 0.1562, 0.4473, 0.1562, 0.4473, 0.1562, 0.4473, 0.1562, 0.4473, 0.1562, 0.4473, 0.1562, 0.4473, 0.1562, 0.4473, 0.1562, 0.4473, 0.1562, 0.4473, 0.1562, 0.4473, 0.1562, 0.4473, 0.1562, 0.4473, 0.1562, 0.4473, 0.1562, 0.4473, 0.1562, 0.4473, 0.1562, 0.4473, 0.1562, 0.4473, 0.1562, 0.4473, 0.1562, 0.4473, 0.1562, 0.4473, 0.1562, 0.4473, 0.1562, 0.4473, 0.1562, 0.4473, 0.1562, 0.4473, 0.1562, 0.4473, 0.1562, 0.4473, 0.1562, 0.4473, 0.1562, 0.4473, 0.1562, 0.4473, 0.1562, 0.4473, 0.1562, 0.4473, 0.1562, 0.4473, 0.1562, 0.4473, 0.1562, 0.4473, 0.1562, 0.4473, 0.1562, 0.4473, 0.1562, 0.4473, 0.1562, 0.4473, 0.1562, 0.4473, 0.1562, 0.4473, 0.1562, 0.4473, 0.1562, 0.4473, 0.1562, 0.4473, 0.1562, 0.4473, 0.1562, 0.4473, 0.1562, 0.4473, 0.1562, 0.4473, 0.1562, 0.4473, 0.1562, 0.4473, 0.1562, 0.4473, 0.1562, 0.4473, 0.1562, 0.4473, 0.1562, 0.4473, 0.1562, 0.4473, 0.1562, 0.4473, 0.1562, 0.4473, 0.1562, 0.4473, 0.1562, 0.4473, 0.1562, 0.4473, 0.1562, 0.4473, 0.1562, 0.4473, 0.1562, 0.4473, 0.1562, 0.4473, 0.1562, 0.4473, 0.1562, 0.4473, 0.1562, 0.4473, 0.1562, 0.4473, 0.1562, 0.4473, 0.1562, 0.4473, 0.1562, 0.4473, 0.1562, 0.4473, 0.1562, 0.4473, 0.1562, 0.4473, 0.1562, 0.4473, 0.1562, 0.4473, 0.1562, 0.4473, 0.1562, 0.4473, 0.1562, 0.4473, 0.1562, 0.4473, 0.1562, 0.4473, 0.1562, 0.4473, 0.1562, 0.4473, 0.1562, 0.4473, 0.1562, 0.4473, 0.1562, 0.4473, 0.1562, 0.4473, 0.1562, 0.4473, 0.1562, 0.4473, 0.1562, 0.4473, 0.1562, 0.4473, 0.1562, 0.4473, 0.1562, 0.4473, 0.1562, 0.4473, 0.1562, 0.4473, 0.1562, 0.4473, 0.1562, 0.4473, 0.1562, 0.4473, 0.1562, 0.4473, 0.1562, 0.4473, 0.1562, 0.4473, 0.1562, 0.4473, 0.1562, 0.4473, 0.1562, 0.4473, 0.1562, 0.4473, 0.1562, 0.4473, 0.1562, 0.4473, 0.1562, 0.4473, 0.1562, 0.4473, 0.1562, 0.4473, 0.1562, 0.4473, 0.1562, 0.4473, 0.1562, 0.4473, 0.1562, 0.4473, 0.1562, 0.4473, 0.1562, 0.4473, 0.1562, 0.4473, 0.1562, 0.4473, 0.1562, 0.4473, 0.1562, 0.4473, 0.1562, 0.4473, 0.1562, 0.4473, 0.1562, 0.4473, 0.1562, 0.4473, 0.1562, 0.4473, 0.1562, 0.4473, 0.1562, 0.4473, 0.1562, 0.4473, 0.1562, 0.4473, 0.1562, 0.4473, 0.1562, 0.4473, 0.1562, 0.4473, 0.1562, 0.4473, 0.1562, 0.4473, 0.1562, 0.4473, 0.1562, 0.4473, 0.1562, 0.4473, 0.1562, 0.4473, 0.1562, 0.4473, 0.1562, 0.4473, 0.1562, 0.4473, 0.1562, 0.4473, 0.1562, 0.4473, 0.1562, 0.4473, 0.1562, 0.4473, 0.1562, 0.4473, 0.1562, 0.4473, 0.1562, 0.4473, 0.1562, 0.4473, 0.1562, 0.4473, 0.1562, 0.4473, 0.1562, 0.4473, 0.1562, 0.4473, 0.1562, 0.4473, 0.1562, 0.4473, 0.1562, 0.4473, 0.1562, 0.4473, 0.1562, 0.4473, 0.1562, 0.4473, 0.1562, 0.4473, 0.1562, 0.4473, 0.1562, 0.4473, 0.1562, 0.4473, 0.1562, 0.4473, 0.1562, 0.4473, 0.1562, 0.4473, 0.1562, 0.4473, 0.1562, 0.4473, 0.1562, 0.4473, 0.1562, 0.4473, 0.1562, 0.4473, 0.1562, 0.4473, 0.1562, 0.4473, 0.1562, 0.4473, 0.1562, 0.4473, 0.1562, 0.4473, 0.1562, 0.4473, 0.1562, 0.4473, 0.1562, 0.4473, 0.1562, 0.4473, 0.1562, 0.4473, 0.1562, 0.4473, 0.1562, 0.4473, 0.1562, 0.4473, 0.1562, 0.4473, 0.1562, 0.4473, 0.1562, 0.4473, 0.1562, 0.4473, 0.1562, 0.4473, 0.1562, 0.4473, 0.1562, 0.4473, 0.1562, 0.4473, 0.1562, 0.4473, 0.1562, 0.4473, 0.1562, 0.4473, 0.1562, 0.4473, 0.1562, 0.4473, 0.1562, 0.4473, 0.1562, 0.4473, 0.1562, 0.4473, 0.1562, 0.4473, 0.1562, 0.4473, 0.1562, 0.4473, 0.1562, 0.4473, 0.1562, 0.4473, 0.1562, 0.4473, 0.1562, 0.4473, 0.1562, 0.4473, 0.1562, 0.4473, 0.1562, 0.4473, 0.1562, 0.4473, 0.1562, 0.4473, 0.1562, 0.4473, 0.1562, 0.4473, 0.1562, 0.4473, 0.1562, 0.4473, 0.1562, 0.4473, 0.1562, 0.4473, 0.1562, 0.4473, 0.1562, 0.4473, 0.1562, 0.4473, 0.1562, 0.4473, 0.1562, 0.4473, 0.1562, 0.4473, 0.1562, 0.4473, 0.1562, 0.4473, 0.1562, 0.4473, 0.1562, 0.4473, 0.1562, 0.4473, 0.1562, 0.4473, 0.1562, 0.4473, 0.1562, 0.4473, 0.1562, 0.4473, 0.1562, 0.4473, 0.1562, 0.4473, 0.1562, 0.4473, 0.1562, 0.4473, 0.1562, 0.4473, 0.1562, 0.4473, 0.1562, 0.4473, 0.1562, 0.4473, 0.1562, 0.4473, 0.1562, 0.4473, 0.1562, 0.4473, 0.1562, 0.4473, 0.1562, 0.4473, 0.1562, 0.4473, 0.1562, 0.4473, 0.1562, 0.4473, 0.1562, 0.4473, 0.1562, 0.4473, 0.1562, 0.4473, 0.1562, 0.4473, 0.1562, 0.4473, 0.1562, 0.4473, 0.1562, 0.4473, 0.1562, 0.4473, 0.1562, 0.4473, 0.1562, 0.4473, 0.1562, 0.4473, 0.1562, 0.4473, 0.1562, 0.4473, 0.1562, 0.4473, 0.1562, 0.4473, 0.1562, 0.4473, 0.1562, 0.4473, 0.1562, 0.4473, 0.1562, 0.4473, 0.1562, 0.4473, 0.1562, 0.4473, 0.1562, 0.4473, 0.1562, 0.4473, 0.1562, 0.4473, 0.1562, 0.4473, 0.1562, 0.4473, 0.1562, 0.4473, 0.1562, 0.4473, 0.1562, 0.4473, 0.1562, 0.4473, 0.1562, 0.4473, 0.1562, 0.4473, 0.1562, 0.4473, 0.1562, 0.4473, 0.1562, 0.4473, 0.1562, 0.4473, 0.1562, 0.4473, 0.1562, 0.4473, 0.1562, 0.4473, 0.1562, 0.4473, 0.1562, 0.4473, 0.1562, 0.4473, 0.1562, 0.4473, 0.1562, 0.4473, 0.1562, 0.4473, 0.1562, 0.4473, 0.1562, 0.4473, 0.1562, 0.4473, 0.1562, 0.4473, 0.1562, 0.4473, 0.1562, 0.4473, 0.1562, 0.4473, 0.1562, 0.4473, 0.1562, 0.4473, 0.1562, 0.4473, 0.1562, 0.4473, 0.1562, 0.4473, 0.1562, 0.4473, 0.1562, 0.4473, 0.1562, 0.4473, 0.1562, 0.4473, 0.1562, 0.4473, 0.1562, 0.4473, 0.1562, 0.4473, 0.1562, 0.4473, 0.1562, 0.4473, 0.1562, 0.4473, 0.1562, 0.4473, 0.1562, 0.4473, 0.1562, 0.4473, 0.1562, 0.4473, 0.1562, 0.4473, 0.1562, 0.4473, 0.1562, 0.4473, 0.1562, 0.4473, 0.1562, 0.4473, 0.1562, 0.4473, 0.1562, 0.4473, 0.1562, 0.4473, 0.1562, 0.4473, 0.1562, 0.4473, 0.1562, 0.4473, 0.1562, 0.4473, 0.1562, 0.4473, 0.1562, 0.4473, 0.1562, 0.4473, 0.1562, 0.4473, 0.1562, 0.4473, 0.1562, 0.4473, 0.1562, 0.4473, 0.1562, 0.4473, 0.1562, 0.4473, 0.1562, 0.4473, 0.1562, 0.4473, 0.1562, 0.4473, 0.1562, 0.4473, 0.1562, 0.4473, 0.1562, 0.4473, 0.1562, 0.4473, 0.1562, 0.4473, 0.1562, 0.4473, 0.1562, 0.4473, 0.1562, 0.4473, 0.1562, 0.4473, 0.1562, 0.4473, 0.1562, 0.4473, 0.1562, 0.4473, 0.1562, 0.4473, 0.1562, 0.4473, 0.1562, 0.4473, 0.1562, 0.4473, 0.1562, 0.4473, 0.1562, 0.4473, 0.1562, 0.4473, 0.1562, 0.4473, 0.1562, 0.4473, 0.1562, 0.4473, 0.1562, 0.4473, 0.1562, 0.4473, 0.1562, 0.4473, 0.1562, 0.4473, 0.1562, 0.4473, 0.1562, 0.4473, 0.1562, 0.4473, 0.1562, 0.4473, 0.1562, 0.4473, 0.1562, 0.4473, 0.1562, 0.4473, 0.1562, 0.4473, 0.1562, 0.4473, 0.1562, 0.4473, 0.1562, 0.4473, 0.1562, 0.4473, 0.1562, 0.4473, 0.1562, 0.4473, 0.1562, 0.4473, 0.1562, 0.4473, 0.1562, 0.4473, 0.1562, 0.4473, 0.1562, 0.4473, 0.1562, 0.4473, 0.1562, 0.4473, 0.1562, 0.4473, 0.1562, 0.4473, 0.1562, 0.4473, 0.1562, 0.4473, 0.1562, 0.4473, 0.1562, 0.4473, 0.1562, 0.4473, 0.1562, 0.4473, 0.1562, 0.4473, 0.1562, 0.4473, 0.1562, 0.4473, 0.1562, 0.4473, 0.1562, 0.4473, 0.1562, 0.4473, 0.1562, 0.4473, 0.1562, 0.4473, 0.1562, 0.4473, 0.1562, 0.4473, 0.1562, 0.4473, 0.1562, 0.4473, 0.1562, 0.4473, 0.1562, 0.4473, 0.1562, 0.4473, 0.1562, 0.4473, 0.1562, 0.4473, 0.1562, 0.4473, 0.1562, 0.4473, 0.1562, 0.4473, 0.1562, 0.4473, 0.1562, 0.4473, 0.1562, 0.4473, 0.1562, 0.4473, 0.1562, 0.4473, 0.1562, 0.4473, 0.1562, 0.4473, 0.1562, 0.4473, 0.1562, 0.4473, 0.1562, 0.4473, 0.1562, 0.4473, 0.1562, 0.4473, 0.1562, 0.4473, 0.1562, 0.4473, 0.1562, 0.4473, 0.1562, 0.4473, 0.1562, 0.4473, 0.1562, 0.4473, 0.1562, 0.4473, 0.1562, 0.4473, 0.1562, 0.4473, 0.1562, 0.4473, 0.1562, 0.4473, 0.1562, 0.4473, 0.1562, 0.4473, 0.1562, 0.4473, 0.1562, 0.4473, 0.1562, 0.4473, 0.1562, 0.4473, 0.1562, 0.4473, 0.1562, 0.4473, 0.1562, 0.4473, 0.1562, 0.4473, 0.1562, 0.4473, 0.1562, 0.4473, 0.1562, 0.4473, 0.1562, 0.4473, 0.1562, 0.4473, 0.1562, 0.4473, 0.1562, 0.4473, 0.1562, 0.4473, 0.1562, 0.4473, 0.1562, 0.4473, 0.1562, 0.4473, 0.1562, 0.4473, 0.1562, 0.4473, 0.1562, 0.4473, 0.1562, 0.4473, 0.1562, 0.4473, 0.1562, 0.4473, 0.1562, 0.4473, 0.1562, 0.4473, 0.1562, 0.4473, 0.1562, 0.4473, 0.1562, 0.4473, 0.1562, 0.4473, 0.1562, 0.4473, 0.1562, 0.4473, 0.1562, 0.4473, 0.1562, 0.4473, 0.1562, 0.4473, 0.1562, 0.4473, 0.1562, 0.4473, 0.1562, 0.4473, 0.1562, 0.4473, 0.1562, 0.4473, 0.1562, 0.4473, 0.1562, 0.4473, 0.1562, 0.4473, 0.1562, 0.4473, 0.1562, 0.4473, 0.1562, 0.4473, 0.1562, 0.4473, 0.1562, 0.4473, 0.1562, 0.4473, 0.1562, 0.4473, 0.1562, 0.4473, 0.1562, 0.4473, 0.1562, 0.4473, 0.1562, 0.4473, 0.1562, 0.4473, 0.1562, 0.4473, 0.1562, 0.4473, 0.1562, 0.4473, 0.1562, 0.4473, 0.1562, 0.4473, 0.1562, 0.4473, 0.1562, 0.4473, 0.1562, 0.4473, 0.1562, 0.4473, 0.1562, 0.4473, 0.1562, 0.4473, 0.1562, 0.4473, 0.1562, 0.4473, 0.1562, 0.4473, 0.1562, 0.4473, 0.1562, 0.4473, 0.1562, 0.4473, 0.1562, 0.4473, 0.1562, 0.4473, 0.1562, 0.4473, 0.1562, 0.4473, 0.1562, 0.4473, 0.1562, 0.4473, 0.1562, 0.4473, 0.1562, 0.4473, 0.1562, 0.4473, 0.1562, 0.4473, 0.1562, 0.4473, 0.1562, 0.4473, 0.1562, 0.4473, 0.1562, 0.4473, 0.1562, 0.4473, 0.1562, 0.4473, 0.1562, 0.4473, 0.1562, 0.4473, 0.1562, 0.4473, 0.1562, 0.4473, 0.1562, 0.4473, 0.1562, 0.4473, 0.1562, 0.4473, 0.1562, 0.4473, 0.1562, 0.4473, 0.1562, 0.4473, 0.1562, 0.4473, 0.1562, 0.4473, 0.1562, 0.4473, 0.1562, 0.4473, 0.1562, 0.4473, 0.1562, 0.4473, 0.1562, 0.4473, 0.1562, 0.4473, 0.1562, 0.4473, 0.1562, 0.4473, 0.1562, 0.4473, 0.1562, 0.4473, 0.1562, 0.4473, 0.1562, 0.4473, 0.1562, 0.4473, 0.1562, 0.4473, 0.1562, 0.4473, 0.1562, 0.4473, 0.1562, 0.4473, 0.1562, 0.4473, 0.1562, 0.4473, 0.1562, 0.4473, 0.1562, 0.4473, 0.1562, 0.4473, 0.1562, 0.4473, 0.1562, 0.4473, 0.1562, 0.4473, 0.1562, 0.4473, 0.1562, 0.4473, 0.1562, 0.4473, 0.1562, 0.4473, 0.1562, 0.4473, 0.1562, 0.4473, 0.1562, 0.4473, 0.1562, 0.4473, 0.1562, 0.4473, 0.1562, 0.4473, 0.1562, 0.4473, 0.1562, 0.4473, 0.1562, 0.4473, 0.1562, 0.4473, 0.1562, 0.4473, 0.1562, 0.4473, 0.1562, 0.4473, 0.1562, 0.4473, 0.1562, 0.4473, 0.1562, 0.4473, 0.1562, 0.4473, 0.1562, 0.4473, 0.1562, 0.4473, 0.1562, 0.4473, 0.1562, 0.4473, 0.1562, 0.4473, 0.1562, 0.4473, 0.1562, 0.4473, 0.1562, 0.4473, 0.1562, 0.4473, 0.1562, 0.4473, 0.1562, 0.4473, 0.1562, 0.4473, 0.1562, 0.4473, 0.1562, 0.4473, 0.1562, 0.4473, 0.1562, 0.4473, 0.1562, 0.4473, 0.1562, 0.4473, 0.1562, 0.4473, 0.1562, 0.4473, 0.1562, 0.4473, 0.1562, 0.4473, 0.1562, 0.4473, 0.1562, 0.4473, 0.1562, 0.4473, 0.1562, 0.4473, 0.1562, 0.4473, 0.1562, 0.4473, 0.1562, 0.4473, 0.1562, 0.4473, 0.1562, 0.4473, 0.1562, 0.4473, 0.1562, 0.4473, 0.1562, 0.4473, 0.1562, 0.4473, 0.1562, 0.4473, 0.1562, 0.4473, 0.1562, 0.4473, 0.1562, 0.4473, 0.1562, 0.4473, 0.1562, 0.4473, 0.1562, 0.4473, 0.1562, 0.4473, 0.1562, 0.4473, 0.1562, 0.4473, 0.1562, 0.4473, 0.1562, 0.4473, 0.1562, 0.4473, 0.1562, 0.4473, 0.1562, 0.4473, 0.1562, 0.4473, 0.1562, 0.4473, 0.1562, 0.4473, 0.1562, 0.4473, 0.1562, 0.4473, 0.1562, 0.4473, 0.1562, 0.4473, 0.1562, 0.4473, 0.1562, 0.4473, 0.1562, 0.4473, 0.1562, 0.4473, 0.1562, 0.4473, 0.1562, 0.4473, 0.1562, 0.4473, 0.1562, 0.4473, 0.1562, 0.4473, 0.1562, 0.4473, 0.1562, 0.4473, 0.1562, 0.4473, 0.1562, 0.4473, 0.1562, 0.4473, 0.1562, 0.4473, 0.1562, 0.4473, 0.1562, 0.4473, 0.1562, 0.4473, 0.1562, 0.4473, 0.1562, 0.4473, 0.1562, 0.4473, 0.1562, 0.4473, 0.1562, 0.4473, 0.5898, 0.03125, 0.5898, 0.03125, 0.5898, 0.03125, 0.5898, 0.03125, 0.5898, 0.03125, 0.5898, 0.03125, 0.5898, 0.03125, 0.5898, 0.03125, 0.5898, 0.03125, 0.5898, 0.03125, 0.5898, 0.03125, 0.5898, 0.03125, 0.5898, 0.03125, 0.5898, 0.03125, 0.5898, 0.03125, 0.5898, 0.03125, 0.5898, 0.03125, 0.5898, 0.03125, 0.5898, 0.03125, 0.5898, 0.03125, 0.5898, 0.03125, 0.5898, 0.03125, 0.5898, 0.03125, 0.5898, 0.03125, 0.5898, 0.03125, 0.5898, 0.03125, 0.5898, 0.03125, 0.5898, 0.03125, 0.5898, 0.03125, 0.5898, 0.03125, 0.5898, 0.03125, 0.5898, 0.03125, 0.5898, 0.03125, 0.5898, 0.03125, 0.5898, 0.03125, 0.5898, 0.03125, 0.5898, 0.03125, 0.5898, 0.03125, 0.5898, 0.03125, 0.5898, 0.03125, 0.5898, 0.08203, 0.5898, 0.08203, 0.5898, 0.08203, 0.5898, 0.08203, 0.5898, 0.08203, 0.5898, 0.08203, 0.5898, 0.08203, 0.5898, 0.08203, 0.5898, 0.08203, 0.5898, 0.08203, 0.5898, 0.08203, 0.5898, 0.08203, 0.5898, 0.08203, 0.5898, 0.08203, 0.5898, 0.08203, 0.5898, 0.08203, 0.5898, 0.08203, 0.5898, 0.08203, 0.5898, 0.08203, 0.5898, 0.08203, 0.5898, 0.08203, 0.5898, 0.08203, 0.5898, 0.08203, 0.5898, 0.08203, 0.5898, 0.08203, 0.5898, 0.08203, 0.5898, 0.08203, 0.5898, 0.08203, 0.5898, 0.08203, 0.5898, 0.08203, 0.5898, 0.08203, 0.5898, 0.08203, 0.5898, 0.08203, 0.5898, 0.08203, 0.5898, 0.08203, 0.5898, 0.08203, 0.5898, 0.08203, 0.5898, 0.08203, 0.5898, 0.08203, 0.5898, 0.08203, 0.5898, 0.08203, 0.5898, 0.08203, 0.5898, 0.08203, 0.5898, 0.08203, 0.5898, 0.08203, 0.5898, 0.08203, 0.5898, 0.08203, 0.5898, 0.08203, 0.5898, 0.08203, 0.5898, 0.08203, 0.5898, 0.08203, 0.5898, 0.08203, 0.5898, 0.08203, 0.5898, 0.08203, 0.5898, 0.08203, 0.5898, 0.08203, 0.5898, 0.08203, 0.5898, 0.08203, 0.5898, 0.08203, 0.5898, 0.08203, 0.4727, 0.03516, 0.4727, 0.03516, 0.4727, 0.03516, 0.4727, 0.03516, 0.4727, 0.03516, 0.4727, 0.03516, 0.4727, 0.03516, 0.4727, 0.03516, 0.4727, 0.03516, 0.4727, 0.03516, 0.4727, 0.03516, 0.4727, 0.03516, 0.4727, 0.03516, 0.4727, 0.03516, 0.4727, 0.03516, 0.4727, 0.03516, 0.4727, 0.03516, 0.4727, 0.03516, 0.4727, 0.03516, 0.4727, 0.03516, 0.4727, 0.03516, 0.4727, 0.03516, 0.4727, 0.03516, 0.4727, 0.03516, 0.4727, 0.03516, 0.4727, 0.03516, 0.4727, 0.03516, 0.4727, 0.03516, 0.4727, 0.03516, 0.4727, 0.03516, 0.4727, 0.03516, 0.4727, 0.03516, 0.4727, 0.03516, 0.4727, 0.03516, 0.4727, 0.03516, 0.4727, 0.03516, 0.4727, 0.03516, 0.4727, 0.03516, 0.4727, 0.03516, 0.4727, 0.03516, 0.4727, 0.03516, 0.4727, 0.03516, 0.4727, 0.03516, 0.4727, 0.03516, 0.4727, 0.03516, 0.4727, 0.03516, 0.4727, 0.03516, 0.4727, 0.03516, 0.4727, 0.03516, 0.4727, 0.03516, 0.4727, 0.03516, 0.4727, 0.03516, 0.4727, 0.03516, 0.4727, 0.03516, 0.4727, 0.03516, 0.4727, 0.03516, 0.4727, 0.03516, 0.4727, 0.03516, 0.4727, 0.03516, 0.4727, 0.03516, 0.5391, 0.02344, 0.5391, 0.02344, 0.5391, 0.02344, 0.5391, 0.02344, 0.5391, 0.02344, 0.5391, 0.02344, 0.5391, 0.02344, 0.5391, 0.02344, 0.5391, 0.02344, 0.5391, 0.02344, 0.5391, 0.02344, 0.5391, 0.02344, 0.5391, 0.02344, 0.5391, 0.02344, 0.5391, 0.02344, 0.5391, 0.02344, 0.5391, 0.02344, 0.5391, 0.02344, 0.5391, 0.02344, 0.5391, 0.02344, 0.5391, 0.02344, 0.5391, 0.02344, 0.5391, 0.02344, 0.5391, 0.02344, 0.5391, 0.02344, 0.5391, 0.02344, 0.5391, 0.02344, 0.5391, 0.02344, 0.5391, 0.02344, 0.5391, 0.02344, 0.5391, 0.02344, 0.5391, 0.02344, 0.5391, 0.02344, 0.5391, 0.02344, 0.5391, 0.02344, 0.5391, 0.02344, 0.5391, 0.02344, 0.5391, 0.02344, 0.5391, 0.02344, 0.5391, 0.02344, 0.5391, 0.02344, 0.5391, 0.02344, 0.5391, 0.02344, 0.5391, 0.02344, 0.5391, 0.02344, 0.5391, 0.02344, 0.5391, 0.02344, 0.5391, 0.02344, 0.5391, 0.02344, 0.5391, 0.02344, 0.5391, 0.02344, 0.5391, 0.02344, 0.5391, 0.02344, 0.5391, 0.02344, 0.5391, 0.02344, 0.5391, 0.02344, 0.5391, 0.02344, 0.5391, 0.02344, 0.5391, 0.02344, 0.5391, 0.02344, 0.5391, 0.02344, 0.5391, 0.02344, 0.5391, 0.02344, 0.5391, 0.02344, 0.5391, 0.02344, 0.5391, 0.02344, 0.5391, 0.02344, 0.5391, 0.02344, 0.5391, 0.02344, 0.5391, 0.02344, 0.5391, 0.02344, 0.5391, 0.02344, 0.5391, 0.02344, 0.5391, 0.02344, 0.5391, 0.02344, 0.5391, 0.02344, 0.5391, 0.02344, 0.5391, 0.02344, 0.5391, 0.02344, 0.5391, 0.02344, 0.5391, 0.02344, 0.5391, 0.02344, 0.5391, 0.02344, 0.5391, 0.02344, 0.5391, 0.02344, 0.5391, 0.02344, 0.5391, 0.02344, 0.5391, 0.02344, 0.5391, 0.02344, 0.5391, 0.02344, 0.5391, 0.02344, 0.5391, 0.02344, 0.5391, 0.02344, 0.5391, 0.02344, 0.5391, 0.02344, 0.5391, 0.02344, 0.5391, 0.02344, 0.5391, 0.02344, 0.5391, 0.02344, 0.5391, 0.02344, 0.5391, 0.02344, 0.5391, 0.02344, 0.5391, 0.02344, 0.5391, 0.02344, 0.5391, 0.02344, 0.5391, 0.02344, 0.5391, 0.02344, 0.5391, 0.02344, 0.5391, 0.02344, 0.5391, 0.02344, 0.5391, 0.02344, 0.5391, 0.02344, 0.5391, 0.02344, 0.5391, 0.02344, 0.5391, 0.02344, 0.5391, 0.02344, 0.5391, 0.02344, 0.5391, 0.02344, 0.5391, 0.02344, 0.5391, 0.02344, 0.5391, 0.02344, 0.5391, 0.02344, 0.5391, 0.02344, 0.5391, 0.02344, 0.5391, 0.02344, 0.5391, 0.02344, 0.9375, 0.3867, 0.9375, 0.3867, 0.9375, 0.3867, 0.9375, 0.3867, 0.9375, 0.3867, 0.9375, 0.3867, 0.9375, 0.3867, 0.9375, 0.3867, 0.9375, 0.3867, 0.9375, 0.3867, 0.9375, 0.3867, 0.9375, 0.3867, 0.9375, 0.3867, 0.9375, 0.3867, 0.9375, 0.3867, 0.9375, 0.3867, 0.9375, 0.3867, 0.9375, 0.3867, 0.9375, 0.3867, 0.9375, 0.3867, 0.9375, 0.3867, 0.9375, 0.3867, 0.9375, 0.3867, 0.9375, 0.3867, 0.9375, 0.3867, 0.9375, 0.3867, 0.9375, 0.3867, 0.9375, 0.3867, 0.9375, 0.3867, 0.9375, 0.3867, 0.9375, 0.3867, 0.9375, 0.3867, 0.9375, 0.3867, 0.9375, 0.3867, 0.9375, 0.3867, 0.9375, 0.3867, 0.9375, 0.3867, 0.9375, 0.3867, 0.9375, 0.3867, 0.9375, 0.3867, 0.9375, 0.3867, 0.9375, 0.3867, 0.9375, 0.3867, 0.9375, 0.3867, 0.9375, 0.3867, 0.9375, 0.3867, 0.9375, 0.3867, 0.9375, 0.3867, 0.9375, 0.3867, 0.9375, 0.3867, 0.9375, 0.3867, 0.9375, 0.3867, 0.9375, 0.3867, 0.9375, 0.3867, 0.9375, 0.3867, 0.9375, 0.3867, 0.9375, 0.3867, 0.9375, 0.3867, 0.9375, 0.3867, 0.9375, 0.3867, 0.9375, 0.3867, 0.9375, 0.3867, 0.9375, 0.3867, 0.9375, 0.3867, 0.9375, 0.3867, 0.9375, 0.3867, 0.9375, 0.3867, 0.9375, 0.3867, 0.9375, 0.3867, 0.9375, 0.3867, 0.9375, 0.3867, 0.9375, 0.3867, 0.9375, 0.3867, 0.9375, 0.3867, 0.9375, 0.3867, 0.9375, 0.3867, 0.9375, 0.3867, 0.9375, 0.3867, 0.9375, 0.3867, 0.9375, 0.3867, 0.9375, 0.3867, 0.9375, 0.3867, 0.9375, 0.3867, 0.9375, 0.3867, 0.9375, 0.3867, 0.9375, 0.3867, 0.9375, 0.3867, 0.9375, 0.3867, 0.9375, 0.3867, 0.9375, 0.3867, 0.9375, 0.3867, 0.9375, 0.3867, 0.9375, 0.3867, 0.9375, 0.3867, 0.9375, 0.3867, 0.9375, 0.3867, 0.9375, 0.3867, 0.9375, 0.3867, 0.9375, 0.3867, 0.9375, 0.3867, 0.9375, 0.3867, 0.9375, 0.3867, 0.9375, 0.3867, 0.9375, 0.3867, 0.9375, 0.3867, 0.9375, 0.3867, 0.9375, 0.3867, 0.9375, 0.3867, 0.9375, 0.3867, 0.9375, 0.3867, 0.9375, 0.3867, 0.9375, 0.3867, 0.9375, 0.3867, 0.9375, 0.3867, 0.9375, 0.3867, 0.9375, 0.3867, 0.9375, 0.3867, 0.9375, 0.3867, 0.9375, 0.3867, 0.9375, 0.3867, 0.9375, 0.3867, 0.9375, 0.3867, 0.9375, 0.3867, 0.9375, 0.3867, 0.9375, 0.3867, 0.9375, 0.3867, 0.9375, 0.3867, 0.9375, 0.3867, 0.9375, 0.3867, 0.9375, 0.3867, 0.9375, 0.3867, 0.9375, 0.3867, 0.9375, 0.3867, 0.9375, 0.3867, 0.9375, 0.3867, 0.9375, 0.3867, 0.9375, 0.3867, 0.9375, 0.3867, 0.9375, 0.3867, 0.9375, 0.3867, 0.9375, 0.3867, 0.9375, 0.3867, 0.9375, 0.3867, 0.9375, 0.3867, 0.9375, 0.3867, 0.9375, 0.3867, 0.9375, 0.3867, 0.9375, 0.3867, 0.9375, 0.3867, 0.9375, 0.3867, 0.9375, 0.3867, 0.9375, 0.3867, 0.9375, 0.3867, 0.9375, 0.3867, 0.9375, 0.3867, 0.9375, 0.3867, 0.9375, 0.3867, 0.9375, 0.3867, 0.9375, 0.3867, 0.9375, 0.3867, 0.9375, 0.3867, 0.9375, 0.3867, 0.9375, 0.3867, 0.9375, 0.3867, 0.9375, 0.3867, 0.9375, 0.3867, 0.9375, 0.3867, 0.9375, 0.3867, 0.9375, 0.3867, 0.9375, 0.3867, 0.9375, 0.3867, 0.9375, 0.3867, 0.9375, 0.3867, 0.9375, 0.3867, 0.9375, 0.3867, 0.9375, 0.3867, 0.9375, 0.3867, 0.9375, 0.3867, 0.9375, 0.3867, 0.9375, 0.3867, 0.9375, 0.3867, 0.9375, 0.3867, 0.9375, 0.3867, 0.9375, 0.3867, 0.9375, 0.3867, 0.9375, 0.3867, 0.9375, 0.3867, 0.9375, 0.3867, 0.9375, 0.3867, 0.9375, 0.3867, 0.9375, 0.3867, 0.9375, 0.3867, 0.8477, 0.4062, 0.8477, 0.4062, 0.8477, 0.4062, 0.8477, 0.4062, 0.8477, 0.4062, 0.8477, 0.4062, 0.8477, 0.4062, 0.8477, 0.4062, 0.8477, 0.4062, 0.8477, 0.4062, 0.8477, 0.4062, 0.8477, 0.4062, 0.8477, 0.4062, 0.8477, 0.4062, 0.8477, 0.4062, 0.8477, 0.4062, 0.8477, 0.4062, 0.8477, 0.4062, 0.8477, 0.4062, 0.8477, 0.4062, 0.8477, 0.4062, 0.8477, 0.4062, 0.8477, 0.4062, 0.8477, 0.4062, 0.8477, 0.4062, 0.8477, 0.4062, 0.8477, 0.4062, 0.8477, 0.4062, 0.8477, 0.4062, 0.8477, 0.4062, 0.8477, 0.4062, 0.8477, 0.4062, 0.8477, 0.4062, 0.8477, 0.4062, 0.8477, 0.4062, 0.8477, 0.4062, 0.8477, 0.4062, 0.8477, 0.4062, 0.8477, 0.4062, 0.8477, 0.4062, 0.8477, 0.4062, 0.8477, 0.4062, 0.8477, 0.4062, 0.8477, 0.4062, 0.8477, 0.4062, 0.8477, 0.4062, 0.8477, 0.4062, 0.8477, 0.4062, 0.8477, 0.4062, 0.8477, 0.4062, 0.8477, 0.4062, 0.8477, 0.4062, 0.8477, 0.4062, 0.8477, 0.4062, 0.8477, 0.4062, 0.8477, 0.4062, 0.2188, 0.2734, 0.2188, 0.2734, 0.2188, 0.2734, 0.2188, 0.2734, 0.2188, 0.2734, 0.2188, 0.2734, 0.2188, 0.2734, 0.2188, 0.2734, 0.2188, 0.2734, 0.2188, 0.2734, 0.2188, 0.2734, 0.2188, 0.2734, 0.2188, 0.2734, 0.2188, 0.2734, 0.2188, 0.2734, 0.2188, 0.2734, 0.2188, 0.2734, 0.2188, 0.2734, 0.2188, 0.2734, 0.2188, 0.2734, 0.2188, 0.2734, 0.2188, 0.2734, 0.2188, 0.2734, 0.2188, 0.2734, 0.2188, 0.2734, 0.2188, 0.2734, 0.2188, 0.2734, 0.2188, 0.2734, 0.2188, 0.2734, 0.2188, 0.2734, 0.2188, 0.2734, 0.2188, 0.2734, 0.2188, 0.2734, 0.2188, 0.2734, 0.2188, 0.2734, 0.2188, 0.2734, 0.2188, 0.2734, 0.2188, 0.2734, 0.2188, 0.2734, 0.2188, 0.2734, 0.2188, 0.2734, 0.2188, 0.2734, 0.2188, 0.2734, 0.2188, 0.2734, 0.2188, 0.2734, 0.2188, 0.2734, 0.2188, 0.2734, 0.2188, 0.2734, 0.293, 0.2891, 0.293, 0.2891, 0.293, 0.2891, 0.293, 0.2891, 0.293, 0.2891, 0.293, 0.2891, 0.293, 0.2891, 0.293, 0.2891, 0.293, 0.2891, 0.293, 0.2891, 0.293, 0.2891, 0.293, 0.2891, 0.293, 0.2891, 0.293, 0.2891, 0.293, 0.2891, 0.293, 0.2891, 0.293, 0.2891, 0.293, 0.2891, 0.293, 0.2891, 0.293, 0.2891, 0.293, 0.2891, 0.293, 0.2891, 0.293, 0.2891, 0.293, 0.2891, 0.293, 0.2891, 0.293, 0.2891, 0.293, 0.2891, 0.293, 0.2891, 0.293, 0.2891, 0.293, 0.2891, 0.293, 0.2891, 0.293, 0.2891, 0.293, 0.2891, 0.293, 0.2891, 0.293, 0.2891, 0.293, 0.2891, 0.293, 0.2891, 0.293, 0.2891, 0.293, 0.2891, 0.293, 0.2891, 0.293, 0.2891, 0.293, 0.2891, 0.293, 0.2891, 0.293, 0.2891, 0.293, 0.2891, 0.293, 0.2891, 0.293, 0.2891, 0.293, 0.2891, 0.293, 0.2891, 0.293, 0.2891, 0.293, 0.2891, 0.293, 0.2891, 0.293, 0.2891, 0.293, 0.2891, 0.293, 0.2891, 0.293, 0.2891, 0.293, 0.2891, 0.293, 0.2891, 0.293, 0.2891, 0.293, 0.2891, 0.293, 0.2891, 0.293, 0.2891, 0.293, 0.2891, 0.293, 0.2891, 0.293, 0.2891, 0.293, 0.2891, 0.293, 0.2891, 0.293, 0.2891, 0.293, 0.2891, 0.293, 0.2891, 0.293, 0.2891, 0.293, 0.2891, 0.293, 0.2891, 0.293, 0.2891, 0.293, 0.2891, 0.293, 0.2891, 0.293, 0.2891, 0.293, 0.2891, 0.293, 0.2891, 0.293, 0.2891, 0.293, 0.2891, 0.293, 0.2891, 0.293, 0.2891, 0.293, 0.2891, 0.2812, 0.1484, 0.2812, 0.1484, 0.2812, 0.1484, 0.2812, 0.1484, 0.2812, 0.1484, 0.2812, 0.1484, 0.2812, 0.1484, 0.2812, 0.1484, 0.2812, 0.1484, 0.2812, 0.1484, 0.2812, 0.1484, 0.2812, 0.1484, 0.2812, 0.1484, 0.2812, 0.1484, 0.2812, 0.1484, 0.2812, 0.1484, 0.2812, 0.1484, 0.2812, 0.1484, 0.2812, 0.1484, 0.2812, 0.1484, 0.2812, 0.1484, 0.2812, 0.1484, 0.2812, 0.1484, 0.2812, 0.1484, 0.2812, 0.1484, 0.2812, 0.1484, 0.2812, 0.1484, 0.2812, 0.1484, 0.3438, 0.1328, 0.3438, 0.1328, 0.3438, 0.1328, 0.3438, 0.1328, 0.3438, 0.1328, 0.3438, 0.1328, 0.3438, 0.1328, 0.3438, 0.1328, 0.3438, 0.1328, 0.3438, 0.1328, 0.3438, 0.1328, 0.3438, 0.1328, 0.3438, 0.1328, 0.3438, 0.1328, 0.3438, 0.1328, 0.3438, 0.1328, 0.3438, 0.1328, 0.3438, 0.1328, 0.3438, 0.1328, 0.3438, 0.1328, 0.3438, 0.1328, 0.3438, 0.1328, 0.3438, 0.1328, 0.3438, 0.1328, 0.3438, 0.1328, 0.3438, 0.1328, 0.3438, 0.1328, 0.3438, 0.1328, 0.3438, 0.1328, 0.3438, 0.1328, 0.3438, 0.1328, 0.3438, 0.1328, 0.3438, 0.1328, 0.3438, 0.1328, 0.3438, 0.1328, 0.3438, 0.1328, 0.3438, 0.1328, 0.3438, 0.1328, 0.3438, 0.1328, 0.3438, 0.1328, 0.3438, 0.1328, 0.3438, 0.1328, 0.5273, 0.7148, 0.5273, 0.7148, 0.5273, 0.7148, 0.5273, 0.7148, 0.5273, 0.7148, 0.5273, 0.7148, 0.5273, 0.7148, 0.5273, 0.7148, 0.5273, 0.7148, 0.5273, 0.7148, 0.5273, 0.7148, 0.5273, 0.7148, 0.5273, 0.7148, 0.5273, 0.7148, 0.5273, 0.7148, 0.5273, 0.7148, 0.5273, 0.7148, 0.5273, 0.7148, 0.5273, 0.7148, 0.5273, 0.7148, 0.5273, 0.7148, 0.5273, 0.7148, 0.5273, 0.7148, 0.5273, 0.7148, 0.5273, 0.7148, 0.5273, 0.7148, 0.5273, 0.7148, 0.5273, 0.7148, 0.5273, 0.7148, 0.5273, 0.7148, 0.5273, 0.7148, 0.5273, 0.7148, 0.5273, 0.7148, 0.5273, 0.7148, 0.5273, 0.7148, 0.5273, 0.7148, 0.5273, 0.7148, 0.5273, 0.7148, 0.5273, 0.7148, 0.5273, 0.7148, 0.5273, 0.7148, 0.5273, 0.7148, 0.5273, 0.7148, 0.5273, 0.7148, 0.5273, 0.7148, 0.5273, 0.7148, 0.5273, 0.7148, 0.5273, 0.7148, 0.5273, 0.7148, 0.5273, 0.7148, 0.5273, 0.7148, 0.5273, 0.7031, 0.5273, 0.7031, 0.5273, 0.7031, 0.5273, 0.7148, 0.5273, 0.7148, 0.5273, 0.7148, 0.5273, 0.7148, 0.5273, 0.7148, 0.5273, 0.7148, 0.5273, 0.7148, 0.5273, 0.7148, 0.5273, 0.7148, 0.5273, 0.7148, 0.5273, 0.7148, 0.5273, 0.7148, 0.5273, 0.7148, 0.5273, 0.7148, 0.5273, 0.7148, 0.5273, 0.7148, 0.5273, 0.7148, 0.5273, 0.7148, 0.5273, 0.7148, 0.5273, 0.7148, 0.5273, 0.7148, 0.5273, 0.7148, 0.5273, 0.7148, 0.5273, 0.7148, 0.5273, 0.7148, 0.5273, 0.7148, 0.5273, 0.7148, 0.5273, 0.7148, 0.5273, 0.7148, 0.5273, 0.7148, 0.5273, 0.7148, 0.5273, 0.7148, 0.5273, 0.7148, 0.5273, 0.7148, 0.5273, 0.7148, 0.5273, 0.7148, 0.5273, 0.7148, 0.5273, 0.7148, 0.5273, 0.7148, 0.5273, 0.7148, 0.5273, 0.7148, 0.5273, 0.7148, 0.5273, 0.7148, 0.5273, 0.7148, 0.5273, 0.7148, 0.5273, 0.7148, 0.5273, 0.7148, 0.5273, 0.7148, 0.5273, 0.7148, 0.5273, 0.7148, 0.5273, 0.7148, 0.5273, 0.7148, 0.5273, 0.7148, 0.5273, 0.7148, 0.5273, 0.7148, 0.5273, 0.7148, 0.5273, 0.7148, 0.5273, 0.7148, 0.5273, 0.7148, 0.5273, 0.7148, 0.5273, 0.7148, 0.5273, 0.7148, 0.5273, 0.7148, 0.5273, 0.7148, 0.5273, 0.7148, 0.5273, 0.7148, 0.5273, 0.7148, 0.5273, 0.7148, 0.5273, 0.7148, 0.5273, 0.7148, 0.5273, 0.7148, 0.5273, 0.7148, 0.5273, 0.7148, 0.5273, 0.7148, 0.5273, 0.7148, 0.5273, 0.7148, 0.5273, 0.7148, 0.5273, 0.7148, 0.4141, 0.7852, 0.4141, 0.7852, 0.4141, 0.7852, 0.4141, 0.7852, 0.4141, 0.7852, 0.4141, 0.7852, 0.4141, 0.7852, 0.4141, 0.7852, 0.4141, 0.7852, 0.4141, 0.7852, 0.4141, 0.7852, 0.4141, 0.7852, 0.4141, 0.7852, 0.4141, 0.7852, 0.4141, 0.7852, 0.4141, 0.7852, 0.4141, 0.7852, 0.4141, 0.7852, 0.4141, 0.7852, 0.4141, 0.7852, 0.4141, 0.7852, 0.4141, 0.7852, 0.4141, 0.7852, 0.4141, 0.7852, 0.4141, 0.7852, 0.4141, 0.7852, 0.4141, 0.7852, 0.4141, 0.7852, 0.4141, 0.7852, 0.4141, 0.7852, 0.4141, 0.7852, 0.4141, 0.7852, 0.4141, 0.7852, 0.4141, 0.7852, 0.4141, 0.7852, 0.4141, 0.7852, 0.4141, 0.7852, 0.4141, 0.7852, 0.4141, 0.7852, 0.4141, 0.7852, 0.4141, 0.7852, 0.4141, 0.7852, 0.4141, 0.7852, 0.4141, 0.7852, 0.4141, 0.7852, 0.4141, 0.7852, 0.4141, 0.7852, 0.4141, 0.7852, 0.4141, 0.7852, 0.4141, 0.7852, 0.4141, 0.7852, 0.4141, 0.7852, 0.4141, 0.7852, 0.4141, 0.7852, 0.4141, 0.7852, 0.4141, 0.7852, 0.3438, 0.2734, 0.3438, 0.2734, 0.3438, 0.2734, 0.3438, 0.2734, 0.3438, 0.2734, 0.3438, 0.2734, 0.3438, 0.2734, 0.3438, 0.2734, 0.3438, 0.2734, 0.3438, 0.2734, 0.3438, 0.2734, 0.3438, 0.2734, 0.3438, 0.2734, 0.3438, 0.2734, 0.3438, 0.2734, 0.3438, 0.2734, 0.3438, 0.2734, 0.3438, 0.2734, 0.3438, 0.2734, 0.3438, 0.2734, 0.3438, 0.2734, 0.3438, 0.2734, 0.3438, 0.2734, 0.3438, 0.2734, 0.3438, 0.2734, 0.3438, 0.2734, 0.3438, 0.2734, 0.3438, 0.2734, 0.3438, 0.2734, 0.3438, 0.2734, 0.3438, 0.2734, 0.3438, 0.2734, 0.3438, 0.2734, 0.3438, 0.2734, 0.3438, 0.2734, 0.3438, 0.2734, 0.2695, 0.2773, 0.2695, 0.2773, 0.2695, 0.2773, 0.2695, 0.2773, 0.2695, 0.2773, 0.2695, 0.2773, 0.2695, 0.2773, 0.2695, 0.2773, 0.2695, 0.2773, 0.2695, 0.2773, 0.2695, 0.2773, 0.2695, 0.2773, 0.2695, 0.2773, 0.2695, 0.2773, 0.2695, 0.2773, 0.2695, 0.2773, 0.2695, 0.2773, 0.2695, 0.2773, 0.2695, 0.2773, 0.2695, 0.2773, 0.2695, 0.2773, 0.2695, 0.2773, 0.2695, 0.2773, 0.2695, 0.2773])
me_icosphere.materials.append(mat_material)
me_icosphere.use_remesh_preserve_volume = False
me_icosphere.use_remesh_preserve_attributes = False
me_icosphere.use_mirror_vertex_groups = False
me_icosphere.update()
arm_armature = bpy.data.armatures.new('Armature')  # bones are not reproduced

# ---- objects
ob_warp = bpy.data.objects.new('Warp', arm_armature)
ob_warpspin = bpy.data.objects.new('WarpSpin', me_plane)
ob_shitty_earth = bpy.data.objects.new('SHITTY EARTH', me_icosphere)

# ---- transforms, parenting, visibility, modifiers, constraints
ob_warp.location = (0.0, 0.0, 0.0)
ob_warp.lineart.crease_threshold = 0.0
ob_warpspin.parent = ob_warp
ob_warpspin.matrix_parent_inverse = Matrix(((1.0, 0.0, 0.0, 0.0), (0.0, 0.0, 1.0, -1.0), (0.0, -1.0, 0.0, 0.0), (0.0, 0.0, 0.0, 1.0)))
ob_warpspin.location = (0.0, 0.0, 0.0)
ob_warpspin.lineart.crease_threshold = 0.0
_m = ob_warpspin.modifiers.new('Solidify', 'SOLIDIFY')
_m.thickness = 0.103
_m.nonmanifold_thickness_mode = 'FIXED'
_m.nonmanifold_merge_threshold = 0.0003
ob_shitty_earth.location = (0.0, 0.0, 0.0)
ob_shitty_earth.hide_viewport = True
ob_shitty_earth.lineart.crease_threshold = 0.0

# ---- collection membership
col_collection_1.objects.link(ob_warp)
col_collection_1.objects.link(ob_warpspin)
col_collection_1.objects.link(ob_shitty_earth)

# ---- scene / render settings (as saved in the file)
scene.frame_start = 1; scene.frame_end = 250; scene.frame_set(1)
scene.render.engine = 'CYCLES'
scene.render.dither_intensity = 0.0
scene.cycles.use_denoising = False
scene.cycles.samples = 100
scene.cycles.sampling_pattern = 'TABULATED_SOBOL'
scene.cycles.use_adaptive_sampling = False
scene.cycles.use_light_tree = False
scene.cycles.blur_glossy = 0.0
scene.cycles.sample_clamp_indirect = 0.0
scene.view_settings.view_transform = 'Standard'
bpy.context.view_layer.update()

# ---- added for rendering (the .blend has no active camera): camera
cam_auto = bpy.data.cameras.new('AutoCamera')
cam_auto.lens = 50.0
cam_auto.sensor_width = 36.0
cam_auto.clip_end = 1000.0
ob_auto_camera = bpy.data.objects.new('AutoCamera', cam_auto)
scene.collection.objects.link(ob_auto_camera)
ob_auto_camera.location = (7.01501, -8.40624, 5.72436)
ob_auto_camera.rotation_euler = (1.09748, -7.21219e-08, 0.694738)
scene.camera = ob_auto_camera
bpy.context.view_layer.update()
